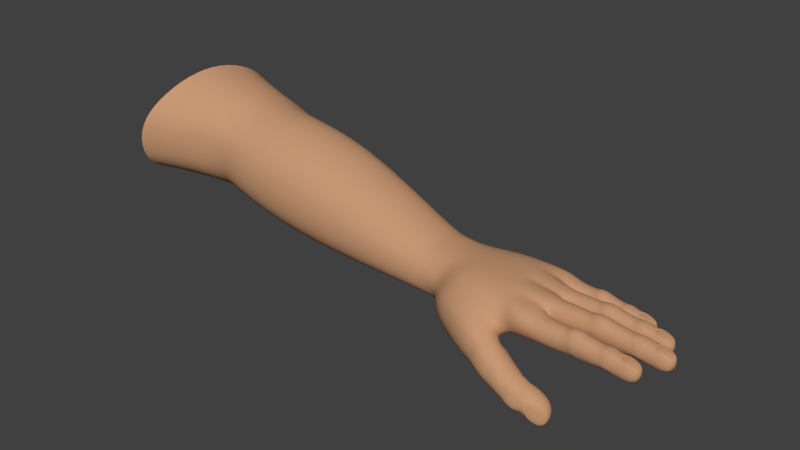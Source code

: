 # Source: character02-lefthand.blend  (saved by Blender 2.59.0; exported with 4.5.12 LTS)
import bpy
from mathutils import Matrix  # noqa: F401  (used for matrix-valued properties, if any)

bpy.ops.wm.read_factory_settings(use_empty=True)
scene = bpy.context.scene
scene.name = 'Scene'

# ---- collections
col_collection_1 = bpy.data.collections.new('Collection 1'); scene.collection.children.link(col_collection_1)
col_collection_2 = bpy.data.collections.new('Collection 2'); scene.collection.children.link(col_collection_2)

# ---- materials (node trees are filled in below, after node groups)
mat_body = bpy.data.materials.new('body')
mat_body.alpha_threshold = 0.0
mat_body.use_transparent_shadow = False
mat_body.diffuse_color = (0.574, 0.313, 0.174, 1.0)
mat_body.roughness = 0.5
mat_body.specular_intensity = 0.01
mat_body.line_color = (0.0, 0.0, 0.0, 1.0)
mat_tong = bpy.data.materials.new('tong')
mat_tong.alpha_threshold = 0.0
mat_tong.use_transparent_shadow = False
mat_tong.diffuse_color = (0.2212, 0.03185, 0.0234, 1.0)
mat_tong.roughness = 0.5
mat_tong.specular_intensity = 0.075
mat_tong.line_color = (0.0, 0.0, 0.0, 1.0)

# ---- material node trees

# ---- world
world_world = bpy.data.worlds.new('World'); scene.world = world_world
world_world.color = (0.05088, 0.05088, 0.05088)
world_world.use_sun_shadow = False
world_world.sun_shadow_jitter_overblur = 0.0
world_world.cycles.sampling_method = 'MANUAL'
world_world.cycles.sample_map_resolution = 256

# ---- meshes
me_plane = bpy.data.meshes.new('Plane')
me_plane.from_pydata([(0.2618, -0.03269, -0.04715), (0.2614, -0.04037, -0.04724), (0.2638, -0.04386, -0.04465), (0.261, -0.04378, -0.04378), (0.2584, -0.04368, -0.04472), (0.2574, -0.04025, -0.04815), (0.2657, -0.04054, -0.04813), (0.2577, -0.03251, -0.04806), (0.266, -0.03281, -0.04804), (0.2644, -0.02943, -0.04449), (0.2616, -0.02933, -0.04361), (0.2591, -0.02922, -0.04455), (0.2587, -0.03246, -0.0231), (0.2583, -0.04084, -0.0232), (0.2576, -0.04388, -0.02856), (0.2597, -0.04443, -0.0277), (0.2637, -0.04409, -0.02839), (0.2538, -0.04145, -0.02439), (0.2659, -0.04187, -0.02435), (0.2643, -0.02951, -0.02822), (0.2604, -0.0289, -0.02752), (0.2583, -0.02928, -0.02839), (0.2542, -0.0315, -0.02427), (0.2663, -0.03195, -0.02423), (0.2924, -0.03501, -0.04714), (0.2922, -0.04023, -0.0472), (0.2947, -0.04354, -0.045), (0.2917, -0.04368, -0.04446), (0.2888, -0.04337, -0.04464), (0.2886, -0.04012, -0.04744), (0.2956, -0.04034, -0.04756), (0.2889, -0.03485, -0.04738), (0.2959, -0.03513, -0.0475), (0.2952, -0.03208, -0.04487), (0.2922, -0.03149, -0.04432), (0.2893, -0.03184, -0.04457), (0.2907, -0.03471, -0.02684), (0.2904, -0.04094, -0.02692), (0.2873, -0.04389, -0.02918), (0.2905, -0.04399, -0.02927), (0.2942, -0.04472, -0.02945), (0.2867, -0.04123, -0.02739), (0.2958, -0.04189, -0.02787), (0.2948, -0.0309, -0.02928), (0.2911, -0.03152, -0.02912), (0.2879, -0.03128, -0.02903), (0.287, -0.03403, -0.02731), (0.2962, -0.03402, -0.02777), (0.3039, -0.0333, -0.02963), (0.3035, -0.04314, -0.02976), (0.3123, -0.04353, -0.03038), (0.3127, -0.03353, -0.03057), (0.3208, -0.03396, -0.03463), (0.3204, -0.04358, -0.03475), (0.3201, -0.0438, -0.03577), (0.3205, -0.0337, -0.03564), (0.3123, -0.03232, -0.03181), (0.3117, -0.04466, -0.03198), (0.3033, -0.0431, -0.03035), (0.3037, -0.0333, -0.03022), (0.3042, -0.03349, -0.02996), (0.3038, -0.04295, -0.03007), (0.3118, -0.04442, -0.03188), (0.3123, -0.03256, -0.03174), (0.3196, -0.03374, -0.03492), (0.3192, -0.04371, -0.03503), (0.3186, -0.04204, -0.04622), (0.3189, -0.03514, -0.04614), (0.321, -0.03346, -0.04255), (0.3206, -0.04395, -0.04267), (0.3205, -0.04393, -0.03557), (0.321, -0.0336, -0.03545), (0.3211, -0.04418, -0.03915), (0.3216, -0.03333, -0.03903), (0.3119, -0.0297, -0.03693), (0.3112, -0.04714, -0.03713), (0.3131, -0.03218, -0.03162), (0.3125, -0.04486, -0.03177), (0.3118, -0.04686, -0.04255), (0.3126, -0.02992, -0.04236), (0.3138, -0.03285, -0.04854), (0.3133, -0.04392, -0.04866), (0.2991, -0.03348, -0.02805), (0.2843, -0.03315, -0.02728), (0.2687, -0.03168, -0.02495), (0.2505, -0.03112, -0.02513), (0.241, -0.03034, -0.025), (0.2255, -0.02992, -0.02468), (0.2259, -0.02501, -0.02847), (0.2419, -0.02533, -0.03285), (0.2559, -0.02672, -0.03288), (0.261, -0.02599, -0.0338), (0.2673, -0.02695, -0.0321), (0.2867, -0.02936, -0.03331), (0.2917, -0.02819, -0.03433), (0.2984, -0.02941, -0.03335), (0.2267, -0.02484, -0.03661), (0.2425, -0.02527, -0.04068), (0.2561, -0.02781, -0.04067), (0.2614, -0.02722, -0.03984), (0.2659, -0.02775, -0.04069), (0.2863, -0.02848, -0.04076), (0.292, -0.02815, -0.04131), (0.2961, -0.02842, -0.04128), (0.2988, -0.03286, -0.04753), (0.2851, -0.03256, -0.04741), (0.2695, -0.03235, -0.04859), (0.2556, -0.0317, -0.0485), (0.2429, -0.03014, -0.04864), (0.2275, -0.02962, -0.04839), (0.2987, -0.04262, -0.02815), (0.2839, -0.04191, -0.02738), (0.2682, -0.0423, -0.02508), (0.25, -0.04155, -0.02525), (0.2406, -0.04168, -0.02515), (0.2255, -0.04172, -0.0252), (0.2977, -0.04653, -0.03354), (0.2909, -0.04725, -0.03455), (0.286, -0.04575, -0.0335), (0.2664, -0.04678, -0.03233), (0.2601, -0.04725, -0.03405), (0.255, -0.04617, -0.03311), (0.2411, -0.04657, -0.03311), (0.226, -0.04692, -0.03315), (0.2984, -0.04285, -0.04765), (0.2847, -0.04217, -0.04753), (0.2692, -0.04124, -0.0487), (0.2552, -0.04089, -0.0486), (0.2425, -0.04153, -0.04878), (0.2275, -0.04089, -0.04878), (0.2267, -0.04658, -0.04096), (0.2417, -0.04651, -0.04094), (0.2553, -0.04495, -0.04087), (0.2606, -0.04593, -0.04005), (0.2651, -0.04572, -0.0409), (0.2855, -0.04645, -0.04097), (0.2912, -0.04717, -0.04153), (0.2953, -0.04721, -0.0415), (0.3036, -0.044, -0.02892), (0.3041, -0.03245, -0.02879), (0.3063, -0.04279, -0.04898), (0.3067, -0.03346, -0.04887), (0.305, -0.02947, -0.0357), (0.3058, -0.02944, -0.04238), (0.3042, -0.0469, -0.0359), (0.305, -0.04687, -0.04258), (0.2201, -0.0461, -0.04119), (0.2192, -0.04713, -0.03265), (0.2201, -0.02479, -0.04233), (0.2182, -0.02522, -0.02252), (0.2208, -0.02943, -0.04848), (0.221, -0.04005, -0.04961), (0.2183, -0.02987, -0.02202), (0.2186, -0.0419, -0.02394), (0.2175, -0.01753, -0.0186), (0.2178, -0.006343, -0.01887), (0.22, -0.01733, -0.04575), (0.2201, -0.006168, -0.04503), (0.2183, -0.001669, -0.02194), (0.2199, -0.001638, -0.03985), (0.218, -0.02226, -0.02204), (0.22, -0.02202, -0.04186), (0.3222, -0.02425, -0.0368), (0.3213, -0.02428, -0.03013), (0.323, -0.006818, -0.0366), (0.322, -0.006843, -0.02992), (0.3242, -0.01086, -0.04309), (0.3237, -0.02018, -0.0432), (0.321, -0.009822, -0.02301), (0.3205, -0.02137, -0.02314), (0.3116, -0.02456, -0.03572), (0.3068, -0.0245, -0.03576), (0.2999, -0.02373, -0.0352), (0.2748, -0.02283, -0.03514), (0.2696, -0.02302, -0.0343), (0.2633, -0.022, -0.03512), (0.2461, -0.02343, -0.03519), (0.2271, -0.02266, -0.03555), (0.2276, -0.01773, -0.04384), (0.2468, -0.01845, -0.04303), (0.2629, -0.01793, -0.04285), (0.279, -0.01836, -0.04294), (0.2987, -0.01944, -0.04176), (0.3154, -0.02023, -0.04187), (0.2262, -0.02271, -0.0273), (0.2452, -0.02348, -0.02737), (0.2628, -0.02321, -0.02735), (0.2689, -0.02433, -0.02829), (0.2762, -0.02389, -0.02657), (0.3, -0.02302, -0.02773), (0.3061, -0.02456, -0.02877), (0.3138, -0.02388, -0.02777), (0.2255, -0.01787, -0.01944), (0.2447, -0.01859, -0.0194), (0.2568, -0.01855, -0.0195), (0.2783, -0.01942, -0.01932), (0.297, -0.01914, -0.02162), (0.3148, -0.01997, -0.02238), (0.228, -0.006365, -0.0439), (0.2473, -0.007066, -0.0429), (0.2633, -0.008742, -0.04274), (0.2794, -0.009468, -0.04283), (0.2992, -0.009832, -0.04165), (0.3158, -0.01024, -0.04176), (0.3125, -0.005769, -0.0355), (0.3076, -0.005481, -0.03554), (0.3007, -0.005761, -0.03499), (0.2756, -0.004861, -0.03493), (0.2704, -0.004313, -0.03408), (0.2641, -0.004865, -0.03492), (0.247, -0.002199, -0.03494), (0.2276, -0.001615, -0.03382), (0.3146, -0.006755, -0.02757), (0.3069, -0.0055, -0.02855), (0.3007, -0.006624, -0.02754), (0.2771, -0.004066, -0.02634), (0.2698, -0.003073, -0.02804), (0.2636, -0.003763, -0.02713), (0.2461, -0.002243, -0.02712), (0.2269, -0.001688, -0.02603), (0.2259, -0.006566, -0.01932), (0.2452, -0.007233, -0.01927), (0.2572, -0.00813, -0.01938), (0.2788, -0.008812, -0.01919), (0.2973, -0.01039, -0.02151), (0.3152, -0.01083, -0.02227), (0.3308, -0.02131, -0.04289), (0.3312, -0.01024, -0.04276), (0.33, -0.007316, -0.03658), (0.3292, -0.02426, -0.03677), (0.33, -0.02225, -0.02599), (0.3305, -0.00957, -0.02584), (0.3286, -0.02453, -0.03135), (0.3293, -0.007094, -0.03115), (0.339, -0.01072, -0.03325), (0.3385, -0.02157, -0.03337), (0.3384, -0.01099, -0.02967), (0.3379, -0.02132, -0.02979), (0.338, -0.02134, -0.03689), (0.3385, -0.01085, -0.03677), (0.3363, -0.01254, -0.04036), (0.336, -0.01943, -0.04044), (0.3366, -0.0211, -0.02925), (0.337, -0.01113, -0.02914), (0.3297, -0.009949, -0.02596), (0.3292, -0.02182, -0.0261), (0.3207, -0.02032, -0.02429), (0.3211, -0.01086, -0.02418), (0.3206, -0.01067, -0.02445), (0.3202, -0.02047, -0.02458), (0.3292, -0.02205, -0.0262), (0.3297, -0.009707, -0.02603), (0.338, -0.0111, -0.02986), (0.3375, -0.02119, -0.02999), (0.3378, -0.02098, -0.02897), (0.3382, -0.01135, -0.02885), (0.3302, -0.01092, -0.02479), (0.3297, -0.02092, -0.0246), (0.3204, -0.02051, -0.02399), (0.3208, -0.01067, -0.02386), (0.3119, -0.01135, -0.022), (0.3007, -0.01129, -0.02154), (0.302, -0.008545, -0.02326), (0.3058, -0.008814, -0.02335), (0.3102, -0.008221, -0.02351), (0.3115, -0.01922, -0.02209), (0.3004, -0.01849, -0.02162), (0.3096, -0.02203, -0.02367), (0.3052, -0.02128, -0.0235), (0.3014, -0.02116, -0.02341), (0.305, -0.01822, -0.02115), (0.3052, -0.012, -0.02107), (0.3045, -0.009156, -0.03879), (0.3081, -0.008827, -0.03854), (0.3117, -0.009436, -0.03909), (0.3123, -0.01249, -0.04172), (0.3039, -0.01216, -0.04161), (0.3121, -0.0177, -0.04178), (0.3037, -0.01743, -0.04167), (0.3041, -0.02069, -0.03887), (0.3076, -0.02102, -0.03869), (0.3112, -0.0209, -0.03923), (0.308, -0.01756, -0.04142), (0.3083, -0.01234, -0.04136), (0.2761, -0.009069, -0.01847), (0.2619, -0.008543, -0.01852), (0.2668, -0.006348, -0.02264), (0.2693, -0.005983, -0.02176), (0.2738, -0.006614, -0.02246), (0.2757, -0.01899, -0.01859), (0.2615, -0.01849, -0.01863), (0.2732, -0.02119, -0.02263), (0.2687, -0.02152, -0.02194), (0.2661, -0.02095, -0.02281), (0.267, -0.01791, -0.01744), (0.2673, -0.009538, -0.01734), (0.2676, -0.006293, -0.03879), (0.2706, -0.00642, -0.03785), (0.2737, -0.006525, -0.03873), (0.2757, -0.009923, -0.04228), (0.2659, -0.009565, -0.04231), (0.2753, -0.01765, -0.04237), (0.2656, -0.01731, -0.0424), (0.2669, -0.02076, -0.03896), (0.27, -0.02086, -0.03802), (0.2731, -0.02096, -0.0389), (0.2705, -0.01746, -0.04149), (0.2708, -0.009778, -0.0414), (0.2194, 0.005912, -0.02063), (0.2171, 0.01717, -0.02078), (0.2216, 0.005789, -0.04663), (0.2195, 0.01694, -0.04885), (0.2146, 0.02211, -0.02605), (0.2162, 0.02161, -0.0457), (0.2193, 0.001281, -0.02231), (0.2209, 0.001148, -0.04009), (0.3091, -0.0003604, -0.03912), (0.3083, -0.0003989, -0.03245), (0.3099, 0.01707, -0.03892), (0.3091, 0.01704, -0.03224), (0.3108, 0.01304, -0.04542), (0.3104, 0.003712, -0.04553), (0.3082, 0.01406, -0.02533), (0.3077, 0.002503, -0.02547), (0.2992, -0.0006971, -0.03804), (0.295, -0.00066, -0.03807), (0.2892, 6.936e-05, -0.03752), (0.2679, 0.0008337, -0.03744), (0.2633, 0.0006192, -0.0366), (0.258, 0.001607, -0.03742), (0.2442, 4.986e-05, -0.03748), (0.2279, 0.0006756, -0.03419), (0.2294, 0.00557, -0.04591), (0.2451, 0.005021, -0.04532), (0.2578, 0.005666, -0.04515), (0.272, 0.005309, -0.04524), (0.2882, 0.004358, -0.04407), (0.3024, 0.003657, -0.04419), (0.2273, 0.0007118, -0.0263), (0.2436, 2.116e-06, -0.02965), (0.2577, 0.0003851, -0.02966), (0.2628, -0.0006933, -0.03059), (0.2693, -0.0002281, -0.02887), (0.2896, 0.0007739, -0.03004), (0.2947, -0.0007386, -0.03109), (0.3017, -2.717e-05, -0.03009), (0.2274, 0.005533, -0.02159), (0.2432, 0.004897, -0.02169), (0.2527, 0.00501, -0.0218), (0.2712, 0.004248, -0.02162), (0.2875, 0.004616, -0.02393), (0.3027, 0.003884, -0.0247), (0.2283, 0.01696, -0.04607), (0.2456, 0.0164, -0.04519), (0.2583, 0.01486, -0.04504), (0.2724, 0.0142, -0.04514), (0.2886, 0.01396, -0.04396), (0.3028, 0.01365, -0.04408), (0.3001, 0.01809, -0.03782), (0.2959, 0.01836, -0.03785), (0.29, 0.01804, -0.03731), (0.2687, 0.0188, -0.03723), (0.2642, 0.01933, -0.03638), (0.2587, 0.01874, -0.03722), (0.2452, 0.02128, -0.03724), (0.2242, 0.02186, -0.03921), (0.3024, 0.0171, -0.02989), (0.2956, 0.01833, -0.03087), (0.2903, 0.01716, -0.02985), (0.2702, 0.0196, -0.02864), (0.2637, 0.02056, -0.03035), (0.2585, 0.01984, -0.02943), (0.2445, 0.02123, -0.02942), (0.2235, 0.02192, -0.03056), (0.2263, 0.01688, -0.02165), (0.2437, 0.01625, -0.02156), (0.2531, 0.01544, -0.02167), (0.2717, 0.01486, -0.0215), (0.2879, 0.01337, -0.02383), (0.3031, 0.01302, -0.02459), (0.3174, 0.002585, -0.04521), (0.3179, 0.01366, -0.04508), (0.3166, 0.01658, -0.0389), (0.3159, -0.0003582, -0.0391), (0.3166, 0.001646, -0.02831), (0.3172, 0.01433, -0.02816), (0.3152, -0.0006363, -0.03368), (0.316, 0.0168, -0.03347), (0.3257, 0.01317, -0.03557), (0.3252, 0.002327, -0.0357), (0.325, 0.0129, -0.03199), (0.3246, 0.002572, -0.03211), (0.3247, 0.002557, -0.03921), (0.3251, 0.01305, -0.03909), (0.323, 0.01136, -0.04268), (0.3226, 0.004463, -0.04277), (0.3232, 0.002798, -0.03157), (0.3237, 0.01277, -0.03146), (0.3164, 0.01395, -0.02828), (0.3159, 0.002081, -0.02842), (0.3079, 0.003554, -0.02661), (0.3083, 0.01302, -0.0265), (0.3078, 0.0132, -0.02676), (0.3074, 0.003406, -0.02689), (0.3158, 0.001844, -0.02853), (0.3164, 0.01419, -0.02836), (0.3246, 0.0128, -0.03219), (0.3242, 0.00271, -0.03231), (0.3244, 0.002921, -0.03129), (0.3249, 0.01254, -0.03117), (0.3168, 0.01298, -0.02711), (0.3164, 0.002978, -0.02692), (0.3076, 0.003368, -0.02631), (0.308, 0.01321, -0.02618), (0.3002, 0.01248, -0.02432), (0.2907, 0.01249, -0.02385), (0.2916, 0.01524, -0.02558), (0.2949, 0.01499, -0.02567), (0.2988, 0.01561, -0.02583), (0.2998, 0.004622, -0.02441), (0.2904, 0.005291, -0.02394), (0.2982, 0.001793, -0.02599), (0.2944, 0.002529, -0.02581), (0.2911, 0.002626, -0.02573), (0.2942, 0.005578, -0.02346), (0.2945, 0.01181, -0.02338), (0.293, 0.01468, -0.04111), (0.296, 0.01502, -0.04086), (0.2991, 0.01443, -0.04141), (0.2998, 0.01138, -0.04404), (0.2925, 0.01167, -0.04393), (0.2995, 0.006169, -0.0441), (0.2923, 0.006399, -0.04399), (0.2925, 0.003145, -0.04119), (0.2955, 0.002835, -0.04101), (0.2986, 0.002969, -0.04155), (0.296, 0.00629, -0.04374), (0.2962, 0.01151, -0.04368), (0.2692, 0.0146, -0.02078), (0.2568, 0.01506, -0.02082), (0.261, 0.01728, -0.02494), (0.2631, 0.01766, -0.02407), (0.2672, 0.01704, -0.02477), (0.2688, 0.004675, -0.02089), (0.2564, 0.005107, -0.02094), (0.2665, 0.002462, -0.02494), (0.2625, 0.002124, -0.02425), (0.2603, 0.002675, -0.02511), (0.261, 0.005716, -0.01974), (0.2614, 0.01409, -0.01964), (0.2617, 0.01733, -0.0411), (0.2643, 0.01722, -0.04016), (0.2672, 0.01713, -0.04103), (0.2688, 0.01374, -0.04459), (0.2604, 0.01405, -0.04461), (0.2685, 0.006013, -0.04468), (0.26, 0.006308, -0.0447), (0.2611, 0.002872, -0.04126), (0.2637, 0.002778, -0.04032), (0.2665, 0.002688, -0.0412), (0.2641, 0.006182, -0.04379), (0.2645, 0.01387, -0.0437), (0.2815, 0.02344, -0.04471), (0.2809, 0.0234, -0.0383), (0.2823, 0.04019, -0.04452), (0.2816, 0.04015, -0.03811), (0.2831, 0.03632, -0.05077), (0.2827, 0.02736, -0.05088), (0.2809, 0.03727, -0.03147), (0.2804, 0.02619, -0.0316), (0.2725, 0.0231, -0.0434), (0.2689, 0.02312, -0.04331), (0.264, 0.02379, -0.04262), (0.2474, 0.02438, -0.04201), (0.2439, 0.02414, -0.04109), (0.2386, 0.02509, -0.0417), (0.2234, 0.02361, -0.03973), (0.2164, 0.02394, -0.04538), (0.2169, 0.02848, -0.05017), (0.224, 0.02832, -0.04923), (0.2383, 0.02899, -0.04909), (0.2513, 0.02868, -0.04953), (0.2635, 0.02789, -0.04888), (0.2753, 0.0273, -0.04937), (0.215, 0.02442, -0.02733), (0.2229, 0.02372, -0.03135), (0.2385, 0.02392, -0.03426), (0.2435, 0.02288, -0.03533), (0.2485, 0.02337, -0.03385), (0.2645, 0.02446, -0.03548), (0.2687, 0.02304, -0.03662), (0.2748, 0.02374, -0.03585), (0.215, 0.02871, -0.02505), (0.2223, 0.02838, -0.02577), (0.2326, 0.02841, -0.02655), (0.25, 0.02769, -0.02695), (0.2627, 0.02815, -0.02956), (0.2757, 0.0275, -0.03071), (0.2172, 0.03929, -0.04931), (0.2242, 0.0393, -0.04884), (0.2387, 0.03783, -0.04899), (0.2517, 0.03722, -0.04943), (0.2639, 0.03712, -0.04877), (0.2757, 0.03688, -0.04926), (0.2733, 0.04115, -0.04319), (0.2697, 0.04139, -0.0431), (0.2648, 0.04105, -0.04242), (0.2482, 0.04164, -0.04181), (0.2447, 0.04212, -0.04088), (0.2393, 0.04156, -0.04151), (0.2237, 0.04391, -0.04111), (0.2167, 0.04436, -0.0407), (0.2755, 0.0402, -0.03566), (0.2695, 0.04135, -0.03641), (0.2652, 0.04021, -0.0353), (0.2494, 0.04241, -0.03363), (0.2444, 0.04329, -0.03509), (0.2393, 0.0426, -0.03406), (0.2232, 0.04379, -0.03356), (0.2163, 0.04471, -0.03237), (0.2155, 0.03964, -0.02496), (0.2225, 0.03913, -0.02602), (0.233, 0.03841, -0.02644), (0.2504, 0.03788, -0.02683), (0.2631, 0.03656, -0.02946), (0.2761, 0.03628, -0.03061), (0.2894, 0.02628, -0.05079), (0.2899, 0.03691, -0.05067), (0.2888, 0.03972, -0.04471), (0.2881, 0.02344, -0.0449), (0.2889, 0.02537, -0.03459), (0.2895, 0.03754, -0.03444), (0.2875, 0.02317, -0.03969), (0.2882, 0.03993, -0.03949), (0.2975, 0.03644, -0.04179), (0.297, 0.02602, -0.04191), (0.297, 0.03617, -0.03835), (0.2965, 0.02627, -0.03846), (0.2965, 0.02625, -0.04527), (0.2969, 0.03633, -0.04515), (0.2948, 0.03471, -0.04853), (0.2945, 0.02808, -0.04861), (0.2952, 0.02647, -0.03792), (0.2956, 0.03606, -0.0378), (0.2887, 0.03719, -0.03454), (0.2882, 0.02578, -0.03467), (0.2806, 0.02719, -0.0327), (0.281, 0.03629, -0.03259), (0.2805, 0.03647, -0.03284), (0.28, 0.02705, -0.03297), (0.2881, 0.02554, -0.03479), (0.2887, 0.03742, -0.03463), (0.2965, 0.03609, -0.03855), (0.2961, 0.02638, -0.03867), (0.2964, 0.0266, -0.03768), (0.2968, 0.03583, -0.03756), (0.2891, 0.03625, -0.03343), (0.2887, 0.02664, -0.03325), (0.2803, 0.02702, -0.0324), (0.2807, 0.03646, -0.03227), (0.2735, 0.03576, -0.03026), (0.2654, 0.03572, -0.02956), (0.2662, 0.03838, -0.03124), (0.2689, 0.03815, -0.03141), (0.2723, 0.03875, -0.03167), (0.2732, 0.02821, -0.03035), (0.2651, 0.02881, -0.02964), (0.2717, 0.02548, -0.03183), (0.2684, 0.02617, -0.03155), (0.2656, 0.02625, -0.03138), (0.2683, 0.0291, -0.02929), (0.2686, 0.03509, -0.02921), (0.2674, 0.03784, -0.04615), (0.2699, 0.03818, -0.046), (0.2725, 0.03763, -0.04661), (0.2731, 0.0347, -0.04914), (0.267, 0.03494, -0.04884), (0.2728, 0.02969, -0.0492), (0.2668, 0.02987, -0.0489), (0.2669, 0.02675, -0.04623), (0.2694, 0.02647, -0.04613), (0.272, 0.02662, -0.04674), (0.2698, 0.02979, -0.04876), (0.2701, 0.03481, -0.0487), (0.2485, 0.03761, -0.02608), (0.2376, 0.03801, -0.02576), (0.2422, 0.04013, -0.02985), (0.244, 0.0405, -0.02907), (0.2471, 0.03994, -0.02984), (0.2481, 0.02808, -0.02619), (0.2372, 0.02845, -0.02588), (0.2465, 0.02593, -0.03001), (0.2434, 0.02558, -0.02925), (0.2415, 0.02609, -0.03002), (0.2421, 0.02902, -0.02489), (0.2424, 0.03707, -0.0248), (0.2426, 0.04019, -0.04533), (0.2449, 0.04009, -0.04451), (0.2473, 0.04001, -0.04542), (0.2487, 0.03676, -0.04887), (0.2412, 0.03704, -0.04865), (0.2484, 0.02934, -0.04895), (0.2409, 0.0296, -0.04874), (0.242, 0.02629, -0.04549), (0.2443, 0.02621, -0.04467), (0.2467, 0.02614, -0.04559), (0.2448, 0.02948, -0.048), (0.2451, 0.03686, -0.04791), (0.2194, -0.02385, -0.02236), (0.225, -0.02394, -0.02767), (0.2211, -0.02348, -0.04191), (0.2259, -0.02374, -0.03592), (0.2197, -0.0004018, -0.02211), (0.2264, -0.0006357, -0.0261), (0.2213, -0.0004839, -0.03973), (0.2271, -0.0006703, -0.03374), (0.2228, 0.02274, -0.03962), (0.2172, 0.02271, -0.04541), (0.2156, 0.02324, -0.02675), (0.2222, 0.02295, -0.03089), (0.2028, 0.02368, -0.02261), (0.2055, 0.0227, -0.05642), (0.2045, -0.0001087, -0.05512), (0.2013, 0.0003769, -0.02022), (0.2053, -0.02246, -0.05477), (0.202, -0.02333, -0.02111), (0.2041, 0.04134, -0.02143), (0.2056, 0.0477, -0.03108), (0.2058, 0.04652, -0.04127), (0.2057, 0.03969, -0.05294), (0.203, 0.02914, -0.0215), (0.2035, 0.02857, -0.05631), (0.2031, 0.0167, -0.05817), (0.2026, 0.00603, -0.05696), (0.202, 0.01768, -0.0187), (0.2014, 0.006562, -0.01807), (0.2025, -0.005904, -0.05602), (0.2049, -0.0167, -0.05606), (0.2011, -0.005791, -0.01783), (0.2013, -0.01699, -0.0171), (0.2035, -0.04105, -0.02145), (0.2024, -0.02947, -0.02111), (0.2068, -0.03682, -0.05275), (0.2057, -0.02767, -0.05488), (0.206, -0.04797, -0.03083), (0.2072, -0.04619, -0.04128), (0.1984, -0.04269, -0.04656), (0.1951, -0.046, -0.03344), (0.1951, -0.02804, -0.0539), (0.1976, -0.03633, -0.05136), (0.19, -0.02876, -0.01939), (0.191, -0.03768, -0.02196), (0.1885, -0.01646, -0.01699), (0.1881, -0.005135, -0.01659), (0.1917, -0.01292, -0.05498), (0.1916, 3.556e-05, -0.05589), (0.1882, 0.007131, -0.01662), (0.1888, 0.01767, -0.01707), (0.1923, 0.02216, -0.05865), (0.1896, 0.0305, -0.01956), (0.193, 0.04062, -0.05484), (0.1934, 0.04609, -0.04326), (0.1934, 0.04668, -0.03197), (0.1917, 0.04172, -0.02108), (0.1895, -0.02282, -0.018), (0.1937, -0.02222, -0.05492), (0.1923, 0.0006691, -0.01877), (0.1925, 0.02399, -0.01949), (0.2346, -0.05859, -0.1046), (0.2365, -0.0668, -0.104), (0.24, -0.05504, -0.08), (0.2417, -0.06343, -0.08066), (0.2377, -0.0478, -0.08589), (0.2347, -0.04974, -0.09944), (0.2408, -0.07227, -0.08497), (0.238, -0.07416, -0.09806), (0.2264, -0.06135, -0.1003), (0.2227, -0.06172, -0.09894), (0.2173, -0.06223, -0.09604), (0.1957, -0.05778, -0.08516), (0.1901, -0.05841, -0.08286), (0.1841, -0.0557, -0.08001), (0.1593, -0.04728, -0.07633), (0.1659, -0.03573, -0.07529), (0.1866, -0.04451, -0.07391), (0.2027, -0.04789, -0.08194), (0.2174, -0.05264, -0.0906), (0.2301, -0.05196, -0.09733), (0.1568, -0.05877, -0.07461), (0.1814, -0.06535, -0.08006), (0.1878, -0.06564, -0.0835), (0.1958, -0.06899, -0.08615), (0.2176, -0.0716, -0.0944), (0.2229, -0.07006, -0.09881), (0.2303, -0.06959, -0.09993), (0.1617, -0.06862, -0.062), (0.1749, -0.07203, -0.06665), (0.1983, -0.07763, -0.07886), (0.2147, -0.07898, -0.0861), (0.2335, -0.07469, -0.0946), (0.1917, -0.04406, -0.05825), (0.2065, -0.04603, -0.06736), (0.2211, -0.05054, -0.07484), (0.2333, -0.0499, -0.08271), (0.2321, -0.05772, -0.07501), (0.2288, -0.05799, -0.07244), (0.2236, -0.05853, -0.06925), (0.203, -0.05423, -0.05617), (0.1982, -0.05504, -0.05247), (0.1926, -0.05102, -0.04822), (0.2353, -0.0663, -0.07735), (0.2292, -0.06611, -0.07116), (0.2236, -0.06806, -0.06921), (0.2041, -0.06508, -0.05401), (0.1971, -0.06203, -0.04873), (0.191, -0.06204, -0.04533), (0.1689, -0.05946, -0.03574), (0.1677, -0.06858, -0.04266), (0.1802, -0.07036, -0.04833), (0.2034, -0.0754, -0.06093), (0.2183, -0.07697, -0.07134), (0.2359, -0.07307, -0.08336), (0.2427, -0.05051, -0.1045), (0.246, -0.04838, -0.0892), (0.2472, -0.05476, -0.08455), (0.2421, -0.05809, -0.1079), (0.246, -0.06996, -0.1053), (0.2498, -0.06745, -0.08781), (0.2432, -0.06489, -0.1081), (0.2484, -0.06141, -0.08405), (0.2569, -0.05851, -0.09391), (0.2537, -0.06066, -0.1089), (0.2568, -0.06244, -0.09373), (0.2538, -0.06454, -0.1083), (0.2524, -0.05707, -0.1083), (0.2555, -0.05509, -0.09387), (0.252, -0.05221, -0.09515), (0.25, -0.05351, -0.1046), (0.2526, -0.06501, -0.1072), (0.2556, -0.06297, -0.09354), (0.2489, -0.06734, -0.08818), (0.2453, -0.06973, -0.1042), (0.2382, -0.0726, -0.09706), (0.2405, -0.07102, -0.08632), (0.2401, -0.07081, -0.08614), (0.2377, -0.07233, -0.09705), (0.2453, -0.06965, -0.1044), (0.249, -0.06725, -0.08798), (0.2565, -0.06206, -0.09404), (0.2534, -0.06398, -0.1078), (0.2539, -0.06535, -0.1076), (0.2567, -0.0634, -0.09418), (0.2492, -0.06893, -0.08963), (0.2463, -0.07121, -0.1031), (0.238, -0.07305, -0.09717), (0.2404, -0.07155, -0.08614), (0.2329, -0.07439, -0.0815), (0.2227, -0.0771, -0.07566), (0.2246, -0.07414, -0.07226), (0.2281, -0.07373, -0.07454), (0.232, -0.07261, -0.07568), (0.2304, -0.07603, -0.09294), (0.22, -0.07868, -0.08718), (0.2275, -0.07563, -0.0967), (0.2238, -0.07646, -0.09384), (0.22, -0.0769, -0.09193), (0.2248, -0.07875, -0.08886), (0.2269, -0.07738, -0.07901), (0.2252, -0.05494, -0.07614), (0.2278, -0.05503, -0.07705), (0.2301, -0.05421, -0.07927), (0.2297, -0.0516, -0.08418), (0.2236, -0.05196, -0.08048), (0.2278, -0.05268, -0.09215), (0.2215, -0.05302, -0.08862), (0.2212, -0.05734, -0.09322), (0.2237, -0.0575, -0.09485), (0.2263, -0.05659, -0.09601), (0.2247, -0.05322, -0.09041), (0.2267, -0.05213, -0.08236), (0.2005, -0.07575, -0.0602), (0.1851, -0.07199, -0.05163), (0.192, -0.06822, -0.05179), (0.1949, -0.06966, -0.05248), (0.1996, -0.06991, -0.0561), (0.1959, -0.07761, -0.07638), (0.1802, -0.07355, -0.06817), (0.1928, -0.07252, -0.07925), (0.1876, -0.07225, -0.07722), (0.1848, -0.07046, -0.07521), (0.1864, -0.07577, -0.06931), (0.1903, -0.07455, -0.05605), (0.1955, -0.0494, -0.0554), (0.1979, -0.05096, -0.05698), (0.2009, -0.04994, -0.05892), (0.2024, -0.04633, -0.06614), (0.1935, -0.0455, -0.06094), (0.199, -0.04795, -0.07855), (0.19, -0.04664, -0.07418), (0.1892, -0.05206, -0.07926), (0.1919, -0.0537, -0.08012), (0.1953, -0.05274, -0.08193), (0.1945, -0.04784, -0.07582), (0.1976, -0.04627, -0.06353), (0.2075, -0.06068, -0.09029), (0.2098, -0.05042, -0.08531), (0.2077, -0.07107, -0.08951), (0.2074, -0.07892, -0.08201), (0.2133, -0.04856, -0.07138), (0.214, -0.05708, -0.06394), (0.2143, -0.06747, -0.06322), (0.2113, -0.07698, -0.06732), (0.1765, 0.02519, -0.01681), (0.1795, 0.02169, -0.05934), (0.1782, 0.0008265, -0.05633), (0.1755, 0.00128, -0.01495), (0.1774, -0.02164, -0.057), (0.1796, -0.02216, -0.01672), (0.1784, 0.04363, -0.02144), (0.1805, 0.04833, -0.03327), (0.1803, 0.04767, -0.04582), (0.1801, 0.04115, -0.05831), (0.1796, -0.01049, -0.05364), (0.1757, -0.01553, -0.01553), (0.1787, -0.03571, -0.02073), (0.1775, -0.02729, -0.01781), (0.1609, -0.01925, -0.0148), (0.1635, -0.03394, -0.01853), (0.1604, 0.002247, -0.01413), (0.1646, 0.001461, -0.05648), (0.162, 0.0282, -0.01559), (0.1663, 0.02178, -0.06156), (0.1655, 0.04259, -0.06028), (0.1643, 0.05087, -0.04809), (0.1633, 0.05252, -0.03682), (0.1629, 0.04717, -0.02427), (0.1659, -0.04925, -0.02853), (0.1825, -0.05034, -0.03681), (0.1897, -0.047, -0.04392), (0.1905, -0.04243, -0.05229), (0.1817, -0.04269, -0.02545), (0.1649, -0.04078, -0.02184), (0.1369, 0.04622, -0.02672), (0.1382, 0.0507, -0.03682), (0.1381, 0.04939, -0.04879), (0.1376, 0.04351, -0.05871), (0.1382, 0.02393, -0.06583), (0.137, 0.02686, -0.01695), (0.138, 0.003726, -0.05966), (0.1328, 0.002655, -0.01378), (0.15, -0.02823, -0.01675), (0.1441, -0.0202, -0.01463), (0.1338, -0.05124, -0.03851), (0.1369, -0.0568, -0.05649), (0.1385, -0.04819, -0.07097), (0.1344, -0.02655, -0.01726), (0.1446, -0.03421, -0.01925), (0.1437, -0.04102, -0.02501), (0.1325, -0.04272, -0.02866), (0.1683, -0.01446, -0.05773), (0.1609, -0.01894, -0.06722), (0.1713, -0.02665, -0.06375), (0.1689, -0.02999, -0.06922), (0.1595, -0.02382, -0.07099), (0.1831, -0.0357, -0.0623), (0.1852, -0.03332, -0.05682), (0.1818, -0.03892, -0.06624), (0.1849, -0.02896, -0.05418), (0.1664, -0.008603, -0.05678), (0.148, -0.01072, -0.06707), (0.1386, -0.02408, -0.07206), (0.1373, -0.03477, -0.07278), (0.1144, -0.02513, -0.06318), (0.1184, -0.03509, -0.06202), (0.1111, -0.02944, -0.03632), (0.1205, -0.04082, -0.04261), (0.1089, -0.03136, -0.04966), (0.1149, -0.03866, -0.05247), (0.09657, -0.02777, -0.046), (0.09508, -0.0279, -0.03081), (0.0988, -0.02426, -0.05752), (0.09987, 0.02632, -0.01421), (0.1177, 0.02631, -0.01589), (0.1008, 0.035, -0.05775), (0.1184, 0.03338, -0.06521), (0.1304, 0.05062, -0.03987), (0.1194, 0.04272, -0.03285), (0.1205, 0.04646, -0.05415), (0.1312, 0.04988, -0.04831), (0.1006, 0.03859, -0.02787), (0.1006, 0.04425, -0.04254), (0.1113, -0.01728, -0.0169), (0.09584, -0.01534, -0.01786), (0.1002, -0.01481, -0.06311), (0.09991, 0.01969, -0.06404), (0.1131, -0.01559, -0.06625), (0.1164, 0.01366, -0.06613), (0.1001, 0.001658, -0.06593), (0.1147, -0.002782, -0.06683), (0.1136, 0.003069, -0.01463), (0.0969, 0.004502, -0.01298), (0.1246, -0.03938, -0.06772), (0.1254, -0.03047, -0.06885), (0.1208, -0.03381, -0.0317), (0.1265, -0.04728, -0.04088), (0.1248, -0.0481, -0.05668), (0.1214, -0.01736, -0.01694), (0.1424, -0.01746, -0.071), (0.1725, -0.03464, -0.07203), (0.08574, 0.02248, -0.06232), (0.08237, 0.03759, -0.02147), (0.08036, 0.003927, -0.01139), (0.08137, 0.02453, -0.01304), (0.08043, -0.0268, -0.02933), (0.08015, -0.01431, -0.01729), (0.08416, 0.04574, -0.03786), (0.08541, 0.03893, -0.05379), (0.0821, -0.02932, -0.04579), (0.0833, -0.02487, -0.05687), (0.08489, -0.01355, -0.06314), (0.0862, 0.003623, -0.06691), (-0.1434, 0.04905, -0.03504), (-0.1559, 0.02896, -0.04065), (-0.1445, 0.03019, 0.05822), (-0.1396, 0.04968, 0.04953), (-0.1303, 0.06021, 0.03685), (-0.1476, 0.003666, 0.05936), (-0.1539, -0.02342, 0.04437), (-0.16, -0.03246, 0.02536), (-0.1647, -0.03361, -0.001124), (-0.1668, -0.02446, -0.02208), (-0.1645, -0.001057, -0.04061), (-0.0939, 0.06367, -0.00607), (-0.1085, 0.05062, -0.0302), (-0.1292, 0.02722, -0.04352), (-0.1178, 0.02726, 0.05277), (-0.1144, 0.04607, 0.04252), (-0.101, 0.0588, 0.02308), (-0.1249, 0.0007008, 0.05236), (-0.1335, -0.02254, 0.04071), (-0.1427, -0.03641, 0.0218), (-0.1474, -0.03751, -0.007703), (-0.1472, -0.02804, -0.02928), (-0.141, -0.001899, -0.04484), (-0.1804, 0.03098, -0.0354), (-0.1619, 0.03221, 0.06331), (-0.1632, 0.05381, 0.05489), (-0.1624, 0.0008959, 0.06412), (-0.1695, -0.02648, 0.04778), (-0.18, -0.03829, 0.03177), (-0.1866, -0.03949, 0.004586), (-0.1855, -0.03225, -0.01845), (-0.1854, -0.005815, -0.03866), (-0.1686, 0.07355, 0.02939), (-0.1834, 0.06554, -0.016), (-0.1741, 0.07499, 0.006373), (-0.1176, 0.06534, 0.01713), (-0.1256, 0.05991, -0.02108), (-0.1154, 0.06773, -0.003067), (-0.1422, 0.0715, 0.02905), (-0.1486, 0.06179, -0.02529), (-0.1377, 0.0745, -0.0005175), (-0.2168, 0.07898, 0.01585), (-0.2207, 0.06308, -0.01127), (-0.2386, 0.02712, -0.02962), (-0.2123, 0.02628, 0.08232), (-0.2045, 0.05777, 0.0696), (-0.201, 0.07424, 0.04755), (-0.2185, -0.01048, 0.082), (-0.2267, -0.04537, 0.06677), (-0.2392, -0.06814, 0.04207), (-0.2479, -0.06911, 0.01011), (-0.2474, -0.05731, -0.01669), (-0.2511, -0.01602, -0.03348), (-0.2056, 0.03, -0.03111), (-0.1859, 0.03049, 0.07236), (-0.1851, 0.05722, 0.06246), (-0.1891, -0.003096, 0.07261), (-0.1987, -0.03547, 0.05793), (-0.2058, -0.05187, 0.03564), (-0.2117, -0.05251, 0.007217), (-0.2139, -0.04251, -0.01763), (-0.2166, -0.009357, -0.03542), (-0.0312, 0.06593, -0.03022), (-0.04337, 0.0506, -0.05365), (-0.05541, 0.02544, -0.06777), (-0.0459, 0.03425, 0.04327), (-0.04064, 0.0538, 0.03008), (-0.03739, 0.06745, 0.001593), (-0.05177, 0.004009, 0.04429), (-0.05818, -0.02137, 0.03121), (-0.06533, -0.03802, 0.008592), (-0.06931, -0.03977, -0.02572), (-0.06883, -0.02967, -0.05028), (-0.06389, -0.0047, -0.06731)], [], [(0, 7, 11, 10), (8, 0, 10, 9), (4, 5, 1, 3), (6, 2, 3, 1), (7, 0, 1, 5), (0, 8, 6, 1), (134, 133, 3, 2), (133, 132, 4, 3), (99, 100, 9, 10), (98, 99, 10, 11), (132, 127, 5, 4), (126, 134, 2, 6), (107, 98, 11, 7), (100, 106, 8, 9), (127, 107, 7, 5), (106, 126, 6, 8), (21, 22, 12, 20), (23, 19, 20, 12), (14, 15, 13, 17), (18, 13, 15, 16), (12, 22, 17, 13), (23, 12, 13, 18), (121, 120, 15, 14), (120, 119, 16, 15), (92, 91, 20, 19), (91, 90, 21, 20), (113, 121, 14, 17), (119, 112, 18, 16), (90, 85, 22, 21), (84, 92, 19, 23), (85, 113, 17, 22), (112, 84, 23, 18), (31, 35, 34, 24), (29, 25, 27, 28), (30, 26, 27, 25), (34, 33, 32, 24), (25, 29, 31, 24), (30, 25, 24, 32), (137, 136, 27, 26), (136, 135, 28, 27), (102, 103, 33, 34), (101, 102, 34, 35), (135, 125, 29, 28), (124, 137, 26, 30), (105, 101, 35, 31), (103, 104, 32, 33), (125, 105, 31, 29), (104, 124, 30, 32), (47, 43, 44, 36), (46, 36, 44, 45), (41, 38, 39, 37), (42, 37, 39, 40), (36, 46, 41, 37), (47, 36, 37, 42), (118, 117, 39, 38), (117, 116, 40, 39), (95, 94, 44, 43), (94, 93, 45, 44), (111, 118, 38, 41), (116, 110, 42, 40), (93, 83, 46, 45), (82, 95, 43, 47), (83, 111, 41, 46), (110, 82, 47, 42), (51, 50, 53, 52), (48, 49, 50, 51), (59, 58, 49, 48), (58, 57, 50, 49), (56, 59, 48, 51), (55, 56, 51, 52), (57, 54, 53, 50), (54, 55, 52, 53), (65, 64, 55, 54), (62, 65, 54, 57), (64, 63, 56, 55), (63, 60, 59, 56), (61, 62, 57, 58), (60, 61, 58, 59), (139, 138, 61, 60), (138, 77, 62, 61), (76, 139, 60, 63), (71, 76, 63, 64), (77, 70, 65, 62), (70, 71, 64, 65), (69, 66, 67, 68), (73, 72, 69, 68), (73, 71, 70, 72), (80, 67, 66, 81), (79, 68, 67, 80), (81, 66, 69, 78), (78, 69, 72, 75), (75, 72, 70, 77), (79, 74, 73, 68), (74, 76, 71, 73), (142, 139, 76, 74), (143, 142, 74, 79), (144, 75, 77, 138), (145, 78, 75, 144), (140, 81, 78, 145), (143, 79, 80, 141), (141, 80, 81, 140), (110, 138, 139, 82), (112, 111, 83, 84), (114, 113, 85, 86), (115, 114, 86, 87), (153, 115, 87, 152), (124, 104, 141, 140), (126, 106, 105, 125), (128, 108, 107, 127), (129, 109, 108, 128), (151, 150, 109, 129), (82, 139, 142, 95), (84, 83, 93, 92), (86, 85, 90, 89), (87, 86, 89, 88), (152, 87, 88, 149), (95, 142, 143, 103), (94, 95, 103, 102), (93, 94, 102, 101), (92, 93, 101, 100), (91, 92, 100, 99), (90, 91, 99, 98), (89, 90, 98, 97), (88, 89, 97, 96), (104, 103, 143, 141), (106, 100, 101, 105), (108, 97, 98, 107), (109, 96, 97, 108), (150, 148, 96, 109), (110, 116, 144, 138), (112, 119, 118, 111), (114, 122, 121, 113), (115, 123, 122, 114), (153, 147, 123, 115), (116, 137, 145, 144), (117, 136, 137, 116), (118, 135, 136, 117), (119, 134, 135, 118), (120, 133, 134, 119), (121, 132, 133, 120), (122, 131, 132, 121), (123, 130, 131, 122), (147, 146, 130, 123), (137, 124, 140, 145), (134, 126, 125, 135), (131, 128, 127, 132), (130, 129, 128, 131), (146, 151, 129, 130), (161, 156, 178, 177), (177, 178, 179, 176), (176, 179, 180, 175), (173, 181, 182, 172), (170, 183, 167, 162), (184, 177, 176, 185), (185, 176, 175, 186), (186, 175, 174, 187), (187, 174, 173, 188), (188, 173, 172, 189), (189, 172, 171, 190), (190, 171, 170, 191), (191, 170, 162, 163), (154, 160, 184, 192), (192, 184, 185, 193), (193, 185, 186, 194), (195, 188, 189, 196), (197, 191, 163, 169), (157, 159, 211, 198), (198, 211, 210, 199), (199, 210, 209, 200), (201, 207, 206, 202), (203, 204, 164, 166), (219, 218, 210, 211), (218, 217, 209, 210), (217, 216, 208, 209), (216, 215, 207, 208), (215, 214, 206, 207), (214, 213, 205, 206), (213, 212, 204, 205), (212, 165, 164, 204), (155, 220, 219, 158), (220, 221, 218, 219), (221, 222, 217, 218), (223, 224, 214, 215), (225, 168, 165, 212), (156, 157, 198, 178), (178, 198, 199, 179), (179, 199, 200, 180), (181, 201, 202, 182), (183, 203, 166, 167), (154, 192, 220, 155), (192, 193, 221, 220), (193, 194, 222, 221), (195, 196, 224, 223), (197, 169, 168, 225), (166, 227, 226, 167), (164, 228, 227, 166), (167, 226, 229, 162), (162, 229, 232, 163), (163, 232, 230, 169), (164, 165, 233, 228), (165, 168, 231, 233), (233, 231, 236, 234), (228, 233, 234, 239), (232, 235, 237, 230), (229, 238, 235, 232), (226, 241, 238, 229), (228, 239, 240, 227), (227, 240, 241, 226), (234, 236, 237, 235), (234, 235, 238, 239), (238, 241, 240, 239), (237, 236, 243, 242), (230, 237, 242, 245), (236, 231, 244, 243), (231, 168, 247, 244), (169, 230, 245, 246), (168, 169, 246, 247), (247, 246, 249, 248), (246, 245, 250, 249), (244, 247, 248, 251), (243, 244, 251, 252), (245, 242, 253, 250), (242, 243, 252, 253), (253, 252, 255, 254), (250, 253, 254, 257), (252, 251, 256, 255), (251, 248, 259, 256), (249, 250, 257, 258), (248, 249, 258, 259), (259, 258, 257, 256), (256, 257, 254, 255), (197, 225, 260, 265), (224, 196, 266, 261), (225, 212, 264, 260), (214, 224, 261, 262), (191, 197, 265, 267), (196, 189, 269, 266), (213, 214, 262, 263), (212, 213, 263, 264), (190, 191, 267, 268), (189, 190, 268, 269), (260, 271, 270, 265), (271, 261, 266, 270), (265, 270, 268, 267), (266, 269, 268, 270), (261, 271, 263, 262), (260, 264, 263, 271), (203, 183, 277, 275), (182, 202, 276, 278), (204, 203, 275, 274), (202, 206, 272, 276), (183, 170, 281, 277), (172, 182, 278, 279), (206, 205, 273, 272), (205, 204, 274, 273), (171, 172, 279, 280), (170, 171, 280, 281), (277, 282, 283, 275), (282, 278, 276, 283), (273, 274, 275, 283), (277, 281, 280, 282), (278, 282, 280, 279), (276, 272, 273, 283), (195, 223, 284, 289), (222, 194, 290, 285), (223, 215, 288, 284), (217, 222, 285, 286), (188, 195, 289, 291), (194, 186, 293, 290), (216, 217, 286, 287), (215, 216, 287, 288), (187, 188, 291, 292), (186, 187, 292, 293), (284, 295, 294, 289), (295, 285, 290, 294), (289, 294, 292, 291), (293, 292, 294, 290), (284, 288, 287, 295), (286, 285, 295, 287), (201, 181, 301, 299), (180, 200, 300, 302), (207, 201, 299, 298), (200, 209, 296, 300), (181, 173, 305, 301), (175, 180, 302, 303), (209, 208, 297, 296), (208, 207, 298, 297), (174, 175, 303, 304), (173, 174, 304, 305), (307, 299, 301, 306), (300, 307, 306, 302), (301, 305, 304, 306), (303, 302, 306, 304), (299, 307, 297, 298), (307, 300, 296, 297), (315, 310, 332, 331), (331, 332, 333, 330), (330, 333, 334, 329), (327, 335, 336, 326), (324, 337, 321, 316), (338, 331, 330, 339), (339, 330, 329, 340), (340, 329, 328, 341), (341, 328, 327, 342), (342, 327, 326, 343), (343, 326, 325, 344), (344, 325, 324, 345), (345, 324, 316, 317), (308, 314, 338, 346), (346, 338, 339, 347), (347, 339, 340, 348), (349, 342, 343, 350), (351, 345, 317, 323), (311, 313, 365, 352), (352, 365, 364, 353), (353, 364, 363, 354), (355, 361, 360, 356), (357, 358, 318, 320), (373, 372, 364, 365), (372, 371, 363, 364), (371, 370, 362, 363), (370, 369, 361, 362), (369, 368, 360, 361), (368, 367, 359, 360), (367, 366, 358, 359), (366, 319, 318, 358), (309, 374, 373, 312), (374, 375, 372, 373), (375, 376, 371, 372), (377, 378, 368, 369), (379, 322, 319, 366), (310, 311, 352, 332), (332, 352, 353, 333), (333, 353, 354, 334), (335, 355, 356, 336), (337, 357, 320, 321), (308, 346, 374, 309), (346, 347, 375, 374), (347, 348, 376, 375), (349, 350, 378, 377), (351, 323, 322, 379), (320, 381, 380, 321), (318, 382, 381, 320), (321, 380, 383, 316), (316, 383, 386, 317), (317, 386, 384, 323), (318, 319, 387, 382), (319, 322, 385, 387), (387, 385, 390, 388), (382, 387, 388, 393), (386, 389, 391, 384), (383, 392, 389, 386), (380, 395, 392, 383), (382, 393, 394, 381), (381, 394, 395, 380), (388, 390, 391, 389), (388, 389, 392, 393), (392, 395, 394, 393), (391, 390, 397, 396), (384, 391, 396, 399), (390, 385, 398, 397), (385, 322, 401, 398), (323, 384, 399, 400), (322, 323, 400, 401), (401, 400, 403, 402), (400, 399, 404, 403), (398, 401, 402, 405), (397, 398, 405, 406), (399, 396, 407, 404), (396, 397, 406, 407), (407, 406, 409, 408), (404, 407, 408, 411), (406, 405, 410, 409), (405, 402, 413, 410), (403, 404, 411, 412), (402, 403, 412, 413), (413, 412, 411, 410), (410, 411, 408, 409), (351, 379, 414, 419), (378, 350, 420, 415), (379, 366, 418, 414), (368, 378, 415, 416), (345, 351, 419, 421), (350, 343, 423, 420), (367, 368, 416, 417), (366, 367, 417, 418), (344, 345, 421, 422), (343, 344, 422, 423), (414, 425, 424, 419), (425, 415, 420, 424), (419, 424, 422, 421), (420, 423, 422, 424), (415, 425, 417, 416), (414, 418, 417, 425), (357, 337, 431, 429), (336, 356, 430, 432), (358, 357, 429, 428), (356, 360, 426, 430), (337, 324, 435, 431), (326, 336, 432, 433), (360, 359, 427, 426), (359, 358, 428, 427), (325, 326, 433, 434), (324, 325, 434, 435), (431, 436, 437, 429), (436, 432, 430, 437), (427, 428, 429, 437), (431, 435, 434, 436), (432, 436, 434, 433), (430, 426, 427, 437), (349, 377, 438, 443), (376, 348, 444, 439), (377, 369, 442, 438), (371, 376, 439, 440), (342, 349, 443, 445), (348, 340, 447, 444), (370, 371, 440, 441), (369, 370, 441, 442), (341, 342, 445, 446), (340, 341, 446, 447), (438, 449, 448, 443), (449, 439, 444, 448), (443, 448, 446, 445), (447, 446, 448, 444), (438, 442, 441, 449), (440, 439, 449, 441), (355, 335, 455, 453), (334, 354, 454, 456), (361, 355, 453, 452), (354, 363, 450, 454), (335, 327, 459, 455), (329, 334, 456, 457), (363, 362, 451, 450), (362, 361, 452, 451), (328, 329, 457, 458), (327, 328, 458, 459), (461, 453, 455, 460), (454, 461, 460, 456), (455, 459, 458, 460), (457, 456, 460, 458), (453, 461, 451, 452), (461, 454, 450, 451), (477, 478, 479, 476), (476, 479, 480, 475), (473, 481, 482, 472), (470, 483, 467, 462), (485, 476, 475, 486), (486, 475, 474, 487), (487, 474, 473, 488), (488, 473, 472, 489), (489, 472, 471, 490), (490, 471, 470, 491), (491, 470, 462, 463), (492, 484, 485, 493), (493, 485, 486, 494), (495, 488, 489, 496), (497, 491, 463, 469), (498, 511, 510, 499), (499, 510, 509, 500), (501, 507, 506, 502), (503, 504, 464, 466), (519, 518, 510, 511), (518, 517, 509, 510), (517, 516, 508, 509), (516, 515, 507, 508), (515, 514, 506, 507), (514, 513, 505, 506), (513, 512, 504, 505), (512, 465, 464, 504), (520, 521, 518, 519), (521, 522, 517, 518), (523, 524, 514, 515), (525, 468, 465, 512), (478, 498, 499, 479), (479, 499, 500, 480), (481, 501, 502, 482), (483, 503, 466, 467), (492, 493, 521, 520), (493, 494, 522, 521), (495, 496, 524, 523), (497, 469, 468, 525), (466, 527, 526, 467), (464, 528, 527, 466), (467, 526, 529, 462), (462, 529, 532, 463), (463, 532, 530, 469), (464, 465, 533, 528), (465, 468, 531, 533), (533, 531, 536, 534), (528, 533, 534, 539), (532, 535, 537, 530), (529, 538, 535, 532), (526, 541, 538, 529), (528, 539, 540, 527), (527, 540, 541, 526), (534, 536, 537, 535), (534, 535, 538, 539), (538, 541, 540, 539), (537, 536, 543, 542), (530, 537, 542, 545), (536, 531, 544, 543), (531, 468, 547, 544), (469, 530, 545, 546), (468, 469, 546, 547), (547, 546, 549, 548), (546, 545, 550, 549), (544, 547, 548, 551), (543, 544, 551, 552), (545, 542, 553, 550), (542, 543, 552, 553), (553, 552, 555, 554), (550, 553, 554, 557), (552, 551, 556, 555), (551, 548, 559, 556), (549, 550, 557, 558), (548, 549, 558, 559), (559, 558, 557, 556), (556, 557, 554, 555), (497, 525, 560, 565), (524, 496, 566, 561), (525, 512, 564, 560), (514, 524, 561, 562), (491, 497, 565, 567), (496, 489, 569, 566), (513, 514, 562, 563), (512, 513, 563, 564), (490, 491, 567, 568), (489, 490, 568, 569), (560, 571, 570, 565), (571, 561, 566, 570), (565, 570, 568, 567), (566, 569, 568, 570), (561, 571, 563, 562), (560, 564, 563, 571), (503, 483, 577, 575), (482, 502, 576, 578), (504, 503, 575, 574), (502, 506, 572, 576), (483, 470, 581, 577), (472, 482, 578, 579), (506, 505, 573, 572), (505, 504, 574, 573), (471, 472, 579, 580), (470, 471, 580, 581), (577, 582, 583, 575), (582, 578, 576, 583), (573, 574, 575, 583), (577, 581, 580, 582), (578, 582, 580, 579), (576, 572, 573, 583), (495, 523, 584, 589), (522, 494, 590, 585), (523, 515, 588, 584), (517, 522, 585, 586), (488, 495, 589, 591), (494, 486, 593, 590), (516, 517, 586, 587), (515, 516, 587, 588), (487, 488, 591, 592), (486, 487, 592, 593), (584, 595, 594, 589), (595, 585, 590, 594), (589, 594, 592, 591), (593, 592, 594, 590), (584, 588, 587, 595), (586, 585, 595, 587), (501, 481, 601, 599), (480, 500, 600, 602), (507, 501, 599, 598), (500, 509, 596, 600), (481, 473, 605, 601), (475, 480, 602, 603), (509, 508, 597, 596), (508, 507, 598, 597), (474, 475, 603, 604), (473, 474, 604, 605), (607, 599, 601, 606), (600, 607, 606, 602), (601, 605, 604, 606), (603, 602, 606, 604), (599, 607, 597, 598), (607, 600, 596, 597), (88, 609, 608, 149), (609, 184, 160, 608), (148, 610, 611, 96), (610, 161, 177, 611), (88, 96, 611, 609), (177, 184, 609, 611), (219, 613, 612, 158), (613, 338, 314, 612), (159, 614, 615, 211), (614, 315, 331, 615), (313, 617, 616, 365), (617, 477, 476, 616), (373, 619, 618, 312), (619, 485, 484, 618), (211, 615, 613, 219), (331, 338, 613, 615), (476, 485, 619, 616), (365, 616, 619, 373), (492, 520, 626, 630), (498, 478, 631, 629), (520, 519, 627, 626), (519, 511, 628, 627), (511, 498, 629, 628), (484, 492, 630, 620), (478, 477, 621, 631), (310, 315, 622, 633), (314, 308, 635, 623), (313, 311, 632, 621), (309, 312, 620, 634), (311, 310, 633, 632), (308, 309, 634, 635), (156, 161, 624, 637), (160, 154, 639, 625), (159, 157, 636, 622), (155, 158, 623, 638), (157, 156, 637, 636), (154, 155, 638, 639), (153, 152, 641, 640), (150, 151, 642, 643), (152, 149, 625, 641), (148, 150, 643, 624), (147, 153, 640, 644), (146, 147, 644, 645), (151, 146, 645, 642), (314, 623, 158, 612), (315, 614, 159, 622), (160, 625, 149, 608), (161, 610, 148, 624), (484, 620, 312, 618), (477, 617, 313, 621), (620, 630, 659, 667), (634, 620, 667, 657), (637, 624, 665, 654), (624, 643, 648, 665), (625, 639, 652, 664), (641, 625, 664, 650), (623, 635, 656, 666), (638, 623, 666, 653), (642, 645, 646, 649), (645, 644, 647, 646), (644, 640, 651, 647), (643, 642, 649, 648), (640, 641, 650, 651), (639, 638, 653, 652), (636, 637, 654, 655), (635, 634, 657, 656), (632, 633, 655, 658), (628, 629, 660, 661), (627, 628, 661, 662), (626, 627, 662, 663), (629, 631, 658, 660), (630, 626, 663, 659), (682, 683, 684, 681), (676, 687, 673, 668), (688, 682, 681, 689), (689, 681, 680, 690), (690, 680, 679, 691), (692, 678, 677, 693), (693, 677, 676, 694), (694, 676, 668, 669), (695, 688, 689, 696), (699, 694, 669, 675), (703, 704, 670, 672), (715, 714, 708, 709), (714, 713, 707, 708), (712, 711, 705, 706), (711, 710, 704, 705), (710, 671, 670, 704), (717, 718, 715, 716), (721, 674, 671, 710), (687, 703, 672, 673), (695, 696, 718, 717), (699, 675, 674, 721), (672, 723, 722, 673), (670, 724, 723, 672), (673, 722, 725, 668), (668, 725, 728, 669), (669, 728, 726, 675), (670, 671, 729, 724), (671, 674, 727, 729), (729, 727, 732, 730), (724, 729, 730, 735), (728, 731, 733, 726), (725, 734, 731, 728), (722, 737, 734, 725), (724, 735, 736, 723), (723, 736, 737, 722), (730, 732, 733, 731), (730, 731, 734, 735), (734, 737, 736, 735), (733, 732, 739, 738), (726, 733, 738, 741), (732, 727, 740, 739), (727, 674, 743, 740), (675, 726, 741, 742), (674, 675, 742, 743), (743, 742, 745, 744), (742, 741, 746, 745), (740, 743, 744, 747), (739, 740, 747, 748), (741, 738, 749, 746), (738, 739, 748, 749), (749, 748, 751, 750), (746, 749, 750, 753), (748, 747, 752, 751), (747, 744, 755, 752), (745, 746, 753, 754), (744, 745, 754, 755), (755, 754, 753, 752), (752, 753, 750, 751), (699, 721, 756, 761), (720, 698, 762, 757), (721, 710, 760, 756), (712, 720, 757, 758), (694, 699, 761, 763), (698, 692, 765, 762), (711, 712, 758, 759), (710, 711, 759, 760), (693, 694, 763, 764), (692, 693, 764, 765), (756, 767, 766, 761), (767, 757, 762, 766), (761, 766, 764, 763), (762, 765, 764, 766), (757, 767, 759, 758), (756, 760, 759, 767), (703, 687, 773, 771), (686, 702, 772, 774), (704, 703, 771, 770), (702, 706, 768, 772), (687, 676, 777, 773), (678, 686, 774, 775), (706, 705, 769, 768), (705, 704, 770, 769), (677, 678, 775, 776), (676, 677, 776, 777), (773, 778, 779, 771), (778, 774, 772, 779), (769, 770, 771, 779), (773, 777, 776, 778), (774, 778, 776, 775), (772, 768, 769, 779), (697, 719, 780, 785), (718, 696, 786, 781), (719, 713, 784, 780), (715, 718, 781, 782), (691, 697, 785, 787), (696, 689, 789, 786), (714, 715, 782, 783), (713, 714, 783, 784), (690, 691, 787, 788), (689, 690, 788, 789), (780, 791, 790, 785), (791, 781, 786, 790), (785, 790, 788, 787), (789, 788, 790, 786), (780, 784, 783, 791), (782, 781, 791, 783), (701, 685, 797, 795), (684, 700, 796, 798), (707, 701, 795, 794), (700, 709, 792, 796), (685, 679, 801, 797), (681, 684, 798, 799), (709, 708, 793, 792), (708, 707, 794, 793), (680, 681, 799, 800), (679, 680, 800, 801), (803, 795, 797, 802), (796, 803, 802, 798), (797, 801, 800, 802), (799, 798, 802, 800), (795, 803, 793, 794), (803, 796, 792, 793), (685, 805, 804, 679), (805, 686, 678, 804), (679, 804, 806, 691), (804, 678, 692, 806), (691, 806, 807, 697), (806, 692, 698, 807), (707, 809, 808, 701), (809, 706, 702, 808), (713, 810, 809, 707), (810, 712, 706, 809), (719, 811, 810, 713), (811, 720, 712, 810), (701, 808, 805, 685), (808, 702, 686, 805), (697, 807, 811, 719), (807, 698, 720, 811), (659, 663, 818, 812), (660, 658, 813, 821), (663, 662, 819, 818), (662, 661, 820, 819), (661, 660, 821, 820), (658, 655, 814, 813), (656, 657, 812, 815), (655, 654, 822, 814), (652, 653, 815, 823), (651, 650, 825, 824), (650, 664, 817, 825), (664, 652, 823, 817), (654, 665, 816, 822), (824, 825, 826, 827), (823, 815, 828, 826), (815, 812, 830, 828), (813, 814, 829, 831), (820, 821, 832, 833), (819, 820, 833, 834), (818, 819, 834, 835), (821, 813, 831, 832), (812, 818, 835, 830), (657, 667, 659, 812), (653, 666, 656, 815), (823, 826, 825, 817), (631, 621, 632, 658), (633, 622, 636, 655), (715, 837, 836, 716), (709, 700, 839, 838), (709, 838, 837, 715), (646, 647, 838, 839), (837, 840, 841, 836), (840, 824, 827, 841), (647, 840, 837, 838), (647, 651, 824, 840), (850, 851, 855, 856), (831, 846, 845, 832), (829, 848, 846, 831), (828, 849, 851, 826), (830, 847, 849, 828), (835, 842, 847, 830), (834, 843, 842, 835), (833, 844, 843, 834), (832, 845, 844, 833), (826, 851, 850, 827), (717, 852, 853, 695), (695, 853, 854, 688), (716, 858, 852, 717), (827, 850, 856, 841), (841, 856, 857, 836), (836, 857, 858, 716), (855, 858, 857, 856), (860, 861, 862, 863), (816, 861, 860, 859), (646, 864, 865, 649), (646, 839, 866, 864), (648, 649, 865, 867), (648, 867, 816, 665), (816, 867, 865, 861), (861, 865, 864, 862), (829, 868, 869, 848), (868, 859, 860, 869), (816, 859, 868, 822), (814, 822, 868, 829), (683, 682, 871, 870), (682, 688, 854, 871), (873, 877, 876, 872), (877, 875, 874, 876), (872, 876, 878, 880), (876, 874, 879, 878), (842, 843, 885, 886), (844, 845, 887, 888), (885, 888, 887, 886), (843, 844, 888, 885), (882, 886, 889, 881), (886, 887, 890, 889), (887, 884, 883, 890), (874, 891, 892, 879), (880, 893, 895, 872), (894, 883, 884, 896), (893, 897, 898, 895), (897, 894, 896, 898), (891, 899, 900, 892), (899, 882, 881, 900), (842, 886, 882, 847), (845, 846, 884, 887), (846, 848, 896, 884), (854, 901, 902, 871), (901, 873, 872, 902), (858, 903, 904, 852), (903, 874, 875, 904), (852, 904, 905, 853), (904, 875, 877, 905), (853, 905, 901, 854), (905, 877, 873, 901), (855, 906, 903, 858), (906, 891, 874, 903), (849, 906, 855, 851), (849, 899, 891, 906), (847, 882, 899, 849), (870, 871, 902, 872), (683, 870, 907, 863), (862, 864, 866, 908), (683, 908, 866, 684), (862, 908, 683, 863), (860, 863, 907, 869), (848, 869, 898, 896), (869, 907, 895, 898), (872, 895, 907, 870), (684, 866, 839, 700), (921, 933, 934, 922), (923, 935, 936, 924), (924, 936, 937, 925), (926, 938, 935, 923), (927, 939, 938, 926), (928, 940, 939, 927), (929, 941, 940, 928), (930, 942, 941, 929), (931, 943, 942, 930), (922, 934, 943, 931), (945, 923, 924, 946), (947, 926, 923, 945), (948, 927, 926, 947), (949, 928, 927, 948), (950, 929, 928, 949), (951, 930, 929, 950), (952, 931, 930, 951), (944, 922, 931, 952), (937, 932, 958, 956), (932, 933, 957, 958), (925, 937, 956, 959), (933, 921, 960, 957), (954, 955, 961, 960), (953, 959, 961, 955), (958, 961, 959, 956), (958, 957, 960, 961), (953, 955, 962, 967), (954, 963, 962, 955), (924, 925, 959, 946), (921, 922, 944, 960), (965, 975, 976, 966), (975, 945, 946, 976), (968, 977, 975, 965), (977, 947, 945, 975), (969, 978, 977, 968), (978, 948, 947, 977), (970, 979, 978, 969), (979, 949, 948, 978), (971, 980, 979, 970), (980, 950, 949, 979), (972, 981, 980, 971), (981, 951, 950, 980), (973, 982, 981, 972), (982, 952, 951, 981), (964, 974, 982, 973), (974, 944, 952, 982), (944, 974, 954, 960), (963, 954, 974, 964), (946, 959, 953, 976), (966, 976, 953, 967), (892, 900, 911, 914), (881, 912, 911, 900), (881, 889, 910, 912), (889, 890, 915, 910), (883, 916, 915, 890), (883, 894, 909, 916), (894, 897, 920, 909), (893, 919, 920, 897), (880, 918, 919, 893), (878, 917, 918, 880), (878, 879, 913, 917), (879, 892, 914, 913), (932, 983, 984, 933), (983, 916, 909, 984), (933, 984, 985, 934), (984, 909, 920, 985), (935, 986, 987, 936), (986, 912, 910, 987), (936, 987, 988, 937), (987, 910, 915, 988), (938, 989, 986, 935), (989, 911, 912, 986), (939, 990, 989, 938), (990, 914, 911, 989), (940, 991, 990, 939), (991, 913, 914, 990), (937, 988, 983, 932), (988, 915, 916, 983), (941, 992, 991, 940), (992, 917, 913, 991), (942, 993, 992, 941), (993, 918, 917, 992), (943, 994, 993, 942), (994, 919, 918, 993), (934, 985, 994, 943), (985, 920, 919, 994)])
me_plane.polygons.foreach_set('use_smooth', [True] * 988)
me_plane.materials.append(mat_body)
me_plane.materials.append(mat_tong)
me_plane.materials.append(mat_body)
me_plane.use_remesh_preserve_volume = False
me_plane.use_remesh_preserve_attributes = False
me_plane.use_mirror_x = True
me_plane.use_mirror_topology = True
me_plane.update()
arm_armature = bpy.data.armatures.new('Armature')  # bones are not reproduced

# ---- objects
ob_body = bpy.data.objects.new('body', me_plane)
ob_armature = bpy.data.objects.new('Armature', arm_armature)

# ---- transforms, parenting, visibility, modifiers, constraints
ob_body.parent = ob_armature
ob_body.location = (0.6406, 0.09164, 1.4)
ob_body.scale = (1.01, 1.01, 1.01)
ob_body.empty_display_type = 'ARROWS'
ob_body.lineart.crease_threshold = 0.0
ob_body.use_mesh_mirror_x = True
_vg = ob_body.vertex_groups.new(name='hip')
_vg = ob_body.vertex_groups.new(name='spine')
_vg = ob_body.vertex_groups.new(name='chest')
_vg = ob_body.vertex_groups.new(name='neck')
_vg = ob_body.vertex_groups.new(name='head')
_vg = ob_body.vertex_groups.new(name='lip_top')
_vg = ob_body.vertex_groups.new(name='lip_top_middle.L')
_vg = ob_body.vertex_groups.new(name='lip_corner.L')
_vg = ob_body.vertex_groups.new(name='lip_bottom')
_vg = ob_body.vertex_groups.new(name='lip_bottom_middle.L')
_vg = ob_body.vertex_groups.new(name='brow')
_vg = ob_body.vertex_groups.new(name='brow_01.L')
_vg = ob_body.vertex_groups.new(name='brow_02.L')
_vg = ob_body.vertex_groups.new(name='brow_03.L')
_vg = ob_body.vertex_groups.new(name='sneer.L')
_vg = ob_body.vertex_groups.new(name='jaw')
_vg = ob_body.vertex_groups.new(name='cheek.L')
_vg = ob_body.vertex_groups.new(name='tong_01')
_vg = ob_body.vertex_groups.new(name='tong_02')
_vg = ob_body.vertex_groups.new(name='tong_03')
_vg = ob_body.vertex_groups.new(name='eyelid_top.L')
_vg = ob_body.vertex_groups.new(name='eyelid_bottom.L')
_vg = ob_body.vertex_groups.new(name='lip_top_middle.R')
_vg = ob_body.vertex_groups.new(name='lip_corner.R')
_vg = ob_body.vertex_groups.new(name='lip_bottom_middle.R')
_vg = ob_body.vertex_groups.new(name='brow_01.R')
_vg = ob_body.vertex_groups.new(name='brow_02.R')
_vg = ob_body.vertex_groups.new(name='brow_03.R')
_vg = ob_body.vertex_groups.new(name='sneer.R')
_vg = ob_body.vertex_groups.new(name='cheek.R')
_vg = ob_body.vertex_groups.new(name='eyelid_top.R')
_vg = ob_body.vertex_groups.new(name='eyelid_bottom.R')
_vg = ob_body.vertex_groups.new(name='shoulder.L')
for _i, _w in zip([927, 928, 929, 930, 931, 935, 938, 939, 940, 941, 942, 943, 944, 948, 949, 950, 951, 952, 964, 970, 971, 972, 973, 974, 979, 980, 981, 982, 990, 991, 992], [0.0, 0.0, 0.0, 0.0, 0.0, 0.0, 0.0, 0.0, 0.0, 0.0, 0.0, 0.0, 0.0, 0.0, 0.0, 0.0, 0.0, 0.0, 0.0, 0.0, 0.0, 0.0, 0.0, 0.0, 0.0, 0.0, 0.0, 0.0, 0.0, 0.0, 0.0]): _vg.add([_i], _w, 'REPLACE')
_vg = ob_body.vertex_groups.new(name='upper_arm.L')
for _i, _w in zip([921, 922, 923, 924, 925, 926, 927, 928, 929, 930, 931, 933, 934, 935, 936, 937, 938, 939, 940, 941, 942, 943, 944, 945, 946, 947, 948, 949, 950, 951, 952, 953, 954, 955, 956, 957, 958, 959, 960, 961, 962, 963, 964, 965, 966, 967, 968, 969, 970, 971, 972, 973, 974, 975, 976, 977, 978, 979, 980, 981, 982], [0.1282, 0.1848, 0.2336, 0.1803, 0.1356, 0.267, 0.3028, 0.3242, 0.3303, 0.3189, 0.2681, 0.0108, 0.05026, 0.03584, 0.01743, 0.0002056, 0.05429, 0.07491, 0.09433, 0.1048, 0.09871, 0.07763, 0.3707, 0.6944, 0.5305, 0.7077, 0.6989, 0.7106, 0.6968, 0.6615, 0.6141, 0.7074, 0.6879, 0.5697, 0.08478, 0.08909, 0.06719, 0.2324, 0.2034, 0.177, 0.9242, 0.9284, 0.9387, 0.9782, 0.9585, 0.9322, 0.9801, 0.9724, 0.9632, 0.953, 0.9467, 0.9433, 0.769, 0.8968, 0.8213, 0.9086, 0.8992, 0.8928, 0.8788, 0.8586, 0.8353]): _vg.add([_i], _w, 'REPLACE')
_vg = ob_body.vertex_groups.new(name='forearm.L')
for _i, _w in zip([842, 843, 844, 845, 846, 847, 848, 849, 851, 855, 872, 873, 874, 875, 876, 877, 878, 879, 880, 881, 882, 883, 884, 885, 886, 887, 888, 889, 890, 891, 892, 893, 894, 895, 896, 897, 898, 899, 900, 901, 902, 903, 904, 905, 906, 907, 909, 910, 911, 912, 913, 914, 915, 916, 917, 918, 919, 920, 921, 922, 923, 924, 925, 926, 927, 928, 929, 930, 931, 932, 933, 934, 935, 936, 937, 938, 939, 940, 941, 942, 943, 944, 945, 946, 947, 948, 949, 950, 951, 952, 953, 954, 955, 956, 957, 958, 959, 960, 961, 962, 963, 964, 966, 967, 971, 972, 973, 974, 975, 976, 977, 978, 979, 980, 981, 982, 983, 984, 985, 986, 987, 988, 989, 990, 991, 992, 993, 994], [0.06705, 0.06042, 0.05613, 0.05525, 0.03557, 0.06509, 0.003339, 0.05851, 0.01722, 0.06072, 0.1146, 0.08778, 0.2677, 0.1061, 0.2729, 0.1136, 0.5891, 0.6963, 0.3815, 0.8023, 0.227, 0.463, 0.1558, 0.1059, 0.1975, 0.1514, 0.1017, 0.7004, 0.4128, 0.2994, 0.7645, 0.321, 0.4724, 0.1228, 0.1341, 0.442, 0.1262, 0.2344, 0.8195, 0.03337, 0.0516, 0.1103, 0.03652, 0.02275, 0.1391, 0.002448, 0.945, 0.9752, 0.9882, 0.9849, 0.9721, 0.9827, 0.9585, 0.9438, 0.9555, 0.9436, 0.9346, 0.942, 0.8715, 0.8147, 0.7664, 0.8197, 0.8644, 0.7329, 0.697, 0.6752, 0.6687, 0.6801, 0.7311, 0.9806, 0.9691, 0.9492, 0.9571, 0.9663, 0.9748, 0.9457, 0.9249, 0.9054, 0.8948, 0.9008, 0.9219, 0.6284, 0.3055, 0.4694, 0.2922, 0.3006, 0.288, 0.3011, 0.3364, 0.3842, 0.2924, 0.3113, 0.43, 0.9151, 0.9106, 0.9326, 0.7675, 0.7963, 0.8228, 0.07414, 0.06815, 0.05313, 0.03234, 0.06716, 0.006201, 0.02098, 0.03453, 0.229, 0.1032, 0.1786, 0.09125, 0.0996, 0.1037, 0.1159, 0.1361, 0.1606, 0.9948, 0.9939, 0.9925, 0.9971, 0.9974, 0.9966, 0.9963, 0.9941, 0.9912, 0.9895, 0.9896, 0.9909]): _vg.add([_i], _w, 'REPLACE')
_vg = ob_body.vertex_groups.new(name='palm.L')
for _i, _w in zip([148, 156, 157, 159, 161, 310, 311, 313, 315, 332, 352, 477, 478, 498, 614, 617, 620, 621, 622, 623, 624, 625, 628, 629, 630, 631, 632, 633, 634, 635, 636, 637, 638, 639, 641, 642, 643, 646, 648, 649, 650, 651, 652, 653, 654, 655, 656, 657, 658, 659, 660, 661, 662, 663, 664, 665, 666, 667, 682, 683, 812, 813, 814, 815, 816, 817, 818, 819, 820, 821, 822, 823, 824, 825, 826, 827, 828, 829, 830, 831, 832, 833, 834, 835, 836, 837, 839, 840, 841, 842, 843, 844, 845, 846, 847, 848, 849, 850, 851, 852, 854, 855, 856, 857, 858, 859, 860, 861, 862, 863, 864, 865, 866, 867, 868, 869, 870, 871, 872, 873, 874, 875, 876, 877, 878, 879, 880, 881, 882, 883, 884, 885, 886, 887, 888, 889, 890, 891, 892, 893, 894, 895, 896, 897, 898, 899, 900, 901, 902, 903, 904, 905, 906, 907, 908, 909, 915, 916, 917, 918, 919, 920], [0.001064, 0.07092, 0.1268, 0.1088, 0.02087, 0.1608, 0.1425, 0.09776, 0.1045, 0.0051, 0.002915, 0.08635, 0.08126, 0.009419, 0.07299, 0.07007, 0.03453, 0.3333, 0.7174, 0.08742, 0.152, 0.0278, 0.01284, 0.09319, 0.024, 0.2748, 0.6308, 0.7946, 0.06363, 0.09741, 0.7362, 0.3372, 0.1001, 0.06741, 0.01756, 0.001769, 0.08268, 0.002874, 0.1568, 0.06851, 0.1443, 0.08044, 0.299, 0.4905, 0.6646, 0.8954, 0.5452, 0.341, 0.6884, 0.1813, 0.33, 0.1396, 0.08179, 0.1097, 0.2071, 0.3266, 0.4609, 0.1908, 0.01616, 0.08649, 0.6029, 1.0, 0.9822, 0.7528, 0.4676, 0.4151, 0.4474, 0.4459, 0.4766, 0.6007, 0.7635, 0.5818, 0.6727, 0.4962, 0.6597, 0.725, 1.0, 1.0, 1.0, 1.0, 1.0, 1.0, 1.0, 1.0, 0.2526, 0.01551, 0.01134, 0.3141, 0.6963, 0.9946, 1.0, 1.0, 1.0, 1.0, 1.0, 1.0, 1.0, 0.5952, 1.0, 0.09135, 0.09283, 0.8366, 0.5665, 0.3245, 0.4895, 0.5668, 0.3807, 0.2622, 0.1609, 0.2415, 0.1037, 0.1553, 0.06576, 0.2373, 0.8841, 1.0, 0.7986, 0.682, 1.0, 1.0, 1.0, 0.6021, 1.0, 1.0, 0.2742, 0.1994, 0.4683, 0.1901, 0.7518, 0.5306, 0.819, 0.9777, 0.79, 0.8155, 1.0, 0.2917, 0.5787, 0.7041, 0.187, 0.5785, 0.5183, 0.7802, 0.8355, 0.5257, 0.7555, 0.8697, 0.1655, 0.7218, 0.796, 0.6701, 0.5085, 0.7893, 0.9577, 0.9702, 0.09756, 0.05292, 0.03084, 0.05493, 0.01454, 0.03656, 0.0544, 0.05313]): _vg.add([_i], _w, 'REPLACE')
_vg = ob_body.vertex_groups.new(name='finger_ring_01.L')
for _i, _w in zip([96, 109, 148, 149, 150, 152, 154, 155, 156, 157, 158, 159, 160, 161, 177, 178, 184, 192, 193, 194, 198, 199, 210, 211, 218, 219, 220, 221, 222, 285, 308, 309, 310, 311, 312, 313, 314, 315, 327, 328, 329, 330, 331, 332, 333, 334, 335, 338, 339, 340, 341, 342, 346, 347, 348, 349, 352, 353, 354, 355, 361, 362, 363, 364, 365, 369, 370, 371, 372, 373, 374, 375, 376, 377, 438, 439, 440, 441, 442, 443, 444, 445, 446, 447, 448, 449, 450, 451, 452, 453, 454, 455, 456, 457, 458, 459, 460, 461, 474, 475, 476, 477, 478, 479, 480, 484, 485, 486, 487, 492, 493, 494, 495, 498, 499, 510, 511, 518, 519, 520, 521, 522, 585, 589, 590, 591, 592, 593, 594, 595, 608, 609, 610, 611, 612, 613, 614, 615, 616, 617, 618, 619, 620, 621, 622, 623, 624, 625, 626, 627, 628, 629, 630, 631, 632, 633, 634, 635, 636, 637, 638, 639, 640, 641, 643, 650, 652, 653, 654, 655, 656, 657, 658, 659, 660, 661, 662, 663, 664, 665, 666, 667, 707, 708, 709, 812, 815, 817, 818, 819, 820, 821, 823, 825, 826, 828, 830, 835, 838], [0.0, 0.0, 0.0, 0.0, 0.0, 0.0, 0.0, 0.0, 0.0, 0.0, 0.1735, 0.3166, 0.0, 0.0, 0.0, 0.0, 0.0, 0.0, 0.0, 0.0, 0.0, 0.0, 0.0, 0.0002991, 0.0, 0.02622, 0.0, 0.0, 0.0, 0.0, 0.8221, 0.8868, 0.6418, 0.5997, 0.6384, 0.4339, 0.5615, 0.5158, 0.1375, 0.6793, 0.8807, 0.8365, 0.7605, 0.871, 0.9564, 0.861, 0.08807, 0.7461, 0.959, 0.9265, 0.7364, 0.1331, 0.9244, 0.983, 0.9567, 0.08223, 0.8699, 0.9587, 0.862, 0.08039, 0.1338, 0.6985, 0.8974, 0.971, 0.7436, 0.1209, 0.762, 0.9408, 0.9481, 0.8388, 0.9617, 0.981, 0.9626, 0.0811, 0.2734, 0.8945, 0.8553, 0.7163, 0.3657, 0.2759, 0.8888, 0.3571, 0.7084, 0.8424, 0.7415, 0.7452, 0.68, 0.4722, 0.2927, 0.2139, 0.685, 0.2165, 0.6836, 0.6778, 0.4607, 0.2859, 0.3998, 0.3993, 0.0, 0.0, 0.05951, 0.1395, 0.0, 0.0, 0.0, 0.1516, 0.05168, 0.0, 0.0, 0.0, 0.0, 0.0, 0.0, 0.0, 0.0, 0.0, 0.0, 0.0, 0.0, 0.0, 0.0, 0.0, 0.0, 0.0, 0.0, 0.0, 0.0, 0.0, 0.0, 0.0, 0.0, 0.0, 0.0, 0.0, 0.3024, 0.3177, 0.4472, 0.3812, 0.3696, 0.3507, 0.3462, 0.4341, 0.2634, 0.01679, 0.1577, 0.1786, 0.0, 0.0, 0.0, 0.0, 0.0, 0.0, 0.0, 0.0008146, 0.1412, 0.1033, 0.7554, 0.6593, 0.03643, 0.0, 0.0, 0.0, 0.0, 0.0, 0.0, 0.0, 0.0, 0.001389, 0.0, 0.08857, 0.2773, 0.364, 0.09152, 0.0, 0.0, 0.0, 0.0, 0.0, 0.0, 0.0, 0.08012, 0.1202, 0.0, 0.0, 0.0, 0.03793, 0.02666, 0.0, 0.0, 0.0, 0.0, 0.0, 0.0, 0.0, 0.0, 0.0, 0.0, 0.0, 0.0]): _vg.add([_i], _w, 'REPLACE')
_vg = ob_body.vertex_groups.new(name='finger_ring_02.L')
for _i, _w in zip([316, 317, 319, 322, 323, 324, 325, 326, 327, 328, 329, 334, 335, 336, 337, 340, 341, 342, 343, 344, 345, 348, 349, 350, 351, 354, 355, 356, 357, 358, 359, 360, 361, 362, 363, 366, 367, 368, 369, 370, 371, 376, 377, 378, 379, 400, 401, 402, 403, 412, 413, 414, 415, 416, 417, 418, 419, 420, 421, 422, 423, 424, 425, 426, 427, 428, 429, 430, 431, 432, 433, 434, 435, 436, 437, 438, 439, 440, 441, 442, 443, 444, 445, 446, 447, 448, 449, 450, 451, 452, 453, 454, 455, 456, 457, 458, 459, 460, 461], [0.0005893, 0.03279, 0.02235, 0.05029, 0.0516, 0.1235, 0.3746, 0.8782, 0.8538, 0.3173, 0.1151, 0.1337, 0.8922, 0.8923, 0.07465, 0.07002, 0.2613, 0.8615, 0.9304, 0.6599, 0.1688, 0.03068, 0.9119, 0.9472, 0.1329, 0.1331, 0.901, 0.8872, 0.06584, 0.1141, 0.3517, 0.8924, 0.8585, 0.2989, 0.09988, 0.1581, 0.6767, 0.9405, 0.8749, 0.2365, 0.05786, 0.02156, 0.9136, 0.9522, 0.1368, 0.03795, 0.03555, 0.03297, 0.03546, 0.02335, 0.02031, 0.293, 0.8778, 0.849, 0.7087, 0.3607, 0.295, 0.8732, 0.3558, 0.7084, 0.8395, 0.7233, 0.7247, 0.6162, 0.3365, 0.1897, 0.1571, 0.6633, 0.1576, 0.6621, 0.6292, 0.3381, 0.1932, 0.3238, 0.3221, 0.7245, 0.1044, 0.1437, 0.2826, 0.6323, 0.7217, 0.1096, 0.6404, 0.2899, 0.1558, 0.2572, 0.2538, 0.3169, 0.5243, 0.702, 0.7781, 0.3111, 0.7751, 0.3122, 0.3184, 0.5351, 0.708, 0.5952, 0.5959]): _vg.add([_i], _w, 'REPLACE')
_vg = ob_body.vertex_groups.new(name='finger_ring_03.L')
for _i, _w in zip([316, 317, 318, 319, 320, 321, 322, 323, 324, 325, 326, 336, 337, 343, 344, 345, 350, 351, 356, 357, 358, 359, 360, 366, 367, 368, 378, 379, 380, 381, 382, 383, 384, 385, 386, 387, 388, 389, 390, 391, 392, 393, 394, 395, 396, 397, 398, 399, 400, 401, 402, 403, 404, 405, 406, 407, 408, 409, 410, 411, 412, 413, 414, 415, 416, 417, 418, 419, 420, 421, 422, 423, 424, 425, 426, 427, 428, 429, 430, 431, 432, 433, 434, 435, 436, 437], [0.9745, 0.9583, 0.9796, 0.9627, 0.9843, 0.9844, 0.9485, 0.9478, 0.8757, 0.6228, 0.1115, 0.0933, 0.9248, 0.06064, 0.3378, 0.8305, 0.02737, 0.8665, 0.09852, 0.9336, 0.8851, 0.6461, 0.09899, 0.8411, 0.3215, 0.05216, 0.01922, 0.8623, 0.9956, 0.9925, 0.9937, 0.9939, 0.9881, 0.9868, 0.9905, 0.9901, 0.995, 0.9969, 0.9944, 0.9951, 0.9982, 0.9976, 0.9962, 0.9979, 0.9942, 0.9936, 0.9854, 0.9864, 0.9553, 0.956, 0.9573, 0.9566, 0.9863, 0.9854, 0.9939, 0.9945, 0.9939, 0.9935, 0.9859, 0.9869, 0.9625, 0.9636, 0.706, 0.1175, 0.1474, 0.2894, 0.6381, 0.704, 0.1218, 0.643, 0.2893, 0.156, 0.2744, 0.2731, 0.3795, 0.6614, 0.8091, 0.8418, 0.3319, 0.8413, 0.3329, 0.3663, 0.6595, 0.8054, 0.6738, 0.6756]): _vg.add([_i], _w, 'REPLACE')
_vg = ob_body.vertex_groups.new(name='finger_index_01.L')
for _i, _w in zip([0, 1, 2, 3, 4, 5, 6, 7, 8, 9, 10, 11, 12, 13, 14, 15, 16, 17, 18, 19, 20, 21, 22, 23, 84, 85, 86, 87, 88, 89, 90, 91, 92, 96, 97, 98, 99, 100, 106, 107, 108, 109, 112, 113, 114, 115, 119, 120, 121, 122, 123, 126, 127, 128, 129, 130, 131, 132, 133, 134, 146, 147, 148, 149, 150, 151, 152, 153, 154, 155, 156, 157, 158, 159, 160, 161, 176, 177, 178, 184, 185, 192, 193, 194, 198, 211, 219, 220, 221, 222, 290, 308, 311, 314, 331, 338, 346, 608, 609, 610, 611, 612, 613, 614, 615, 622, 623, 624, 625, 632, 633, 635, 636, 637, 638, 639, 640, 641, 642, 643, 644, 645, 646, 647, 648, 649, 650, 651, 652, 653, 654, 655, 656, 664, 665, 666, 672, 683, 684, 685, 688, 695, 696, 697, 700, 701, 707, 708, 709, 711, 712, 713, 714, 715, 716, 717, 718, 719, 723, 780, 781, 782, 783, 784, 785, 786, 790, 791, 792, 793, 794, 795, 796, 797, 798, 802, 803, 807, 808, 809, 810, 814, 815, 816, 817, 822, 823, 824, 825, 826, 827, 836, 837, 838, 839, 840, 841, 850, 851, 852, 853, 854, 855, 856, 857, 858, 859, 860, 861, 862, 864, 865, 866, 867, 868, 901, 906, 908], [0.3279, 0.3246, 0.1786, 0.3107, 0.6073, 0.6609, 0.1495, 0.6593, 0.1502, 0.1875, 0.3272, 0.6065, 0.6446, 0.6638, 0.7536, 0.5805, 0.2879, 0.8234, 0.2606, 0.2746, 0.4846, 0.7017, 0.8069, 0.254, 0.08211, 0.907, 0.9662, 0.8604, 0.5782, 0.8109, 0.7959, 0.3013, 0.08031, 0.6664, 0.8252, 0.7955, 0.2796, 0.07056, 0.04374, 0.8562, 0.8854, 0.8087, 0.08022, 0.9151, 0.9796, 0.9696, 0.08093, 0.3024, 0.855, 0.9813, 0.9897, 0.04698, 0.864, 0.9761, 0.9452, 0.9881, 0.9799, 0.8368, 0.2695, 0.06055, 0.7934, 0.9832, 0.642, 0.3155, 0.4519, 0.4157, 0.7759, 0.9437, 0.0, 0.0, 0.0, 0.0, 0.0, 0.0, 0.01955, 0.3108, 0.0, 0.07317, 0.05975, 0.02892, 0.0, 0.0, 0.0, 0.0, 0.0, 0.0, 0.0, 0.0, 0.0, 0.0, 0.0, 0.0, 0.0, 0.0, 0.0, 0.0, 0.0, 0.2256, 0.3078, 0.4814, 0.3814, 0.0, 0.0, 0.0, 0.0, 0.0, 0.0, 0.263, 0.0001778, 0.0, 0.0, 0.0, 0.0, 0.05657, 0.0, 0.0, 0.3996, 0.6636, 0.2794, 0.2855, 0.5419, 0.4646, 0.4965, 0.4425, 0.4519, 0.4135, 0.2436, 0.3992, 0.0, 0.0, 0.0002944, 0.0, 0.0, 0.007993, 0.3312, 0.0, 0.0, 0.1012, 0.05059, 0.0405, 0.0, 0.0, 0.0, 0.0, 0.07543, 0.0, 0.0, 0.0, 0.0, 0.0, 0.0, 0.0, 0.0, 0.0, 0.0, 0.0, 0.0, 0.0, 0.0, 0.0, 0.0, 0.0, 0.0, 0.0, 0.0, 0.0, 0.0, 0.0, 0.0, 0.0, 0.0, 0.003846, 0.05607, 0.05059, 0.05059, 0.05059, 0.04376, 0.0, 0.0, 0.0, 0.0, 0.0, 0.0, 0.05059, 0.0, 0.0, 0.0, 0.1165, 0.0, 0.0, 0.0, 0.0, 0.0, 0.006446, 0.09246, 0.03321, 0.0, 0.0, 0.0, 0.0, 0.0, 0.0, 0.0, 0.0, 0.0, 0.0, 0.05059, 0.002152, 0.1021, 0.1518, 0.2299, 0.2681, 0.1294, 0.3478, 0.0, 0.0, 0.0, 0.1601]): _vg.add([_i], _w, 'REPLACE')
_vg = ob_body.vertex_groups.new(name='finger_index_02.L')
for _i, _w in zip([0, 1, 2, 3, 4, 5, 6, 7, 8, 9, 10, 11, 12, 13, 14, 15, 16, 17, 18, 19, 20, 21, 22, 23, 24, 25, 26, 27, 28, 29, 30, 31, 32, 33, 34, 35, 36, 37, 38, 39, 40, 41, 42, 43, 44, 45, 46, 47, 48, 49, 58, 59, 60, 61, 82, 83, 84, 85, 90, 91, 92, 93, 94, 95, 98, 99, 100, 101, 102, 103, 104, 105, 106, 107, 110, 111, 112, 113, 116, 117, 118, 119, 120, 121, 124, 125, 126, 127, 132, 133, 134, 135, 136, 137, 138, 139, 142, 144], [0.6687, 0.6723, 0.8171, 0.687, 0.3912, 0.3375, 0.8441, 0.3387, 0.8431, 0.8076, 0.6699, 0.3913, 0.3528, 0.3339, 0.2449, 0.4175, 0.7086, 0.1747, 0.7351, 0.721, 0.5129, 0.2957, 0.1901, 0.7413, 0.3212, 0.3166, 0.1752, 0.3171, 0.6263, 0.665, 0.1501, 0.6638, 0.1575, 0.1902, 0.3325, 0.6105, 0.6875, 0.6939, 0.8099, 0.6599, 0.3224, 0.8479, 0.2833, 0.3405, 0.6419, 0.7965, 0.8422, 0.2893, 0.01892, 0.01596, 0.02638, 0.03256, 0.03526, 0.02858, 0.136, 0.9291, 0.9074, 0.08766, 0.1602, 0.6956, 0.9115, 0.9052, 0.4856, 0.1416, 0.1703, 0.7176, 0.9206, 0.8785, 0.3205, 0.1143, 0.06767, 0.8913, 0.9356, 0.142, 0.1237, 0.9312, 0.91, 0.08231, 0.1328, 0.4845, 0.9151, 0.9123, 0.6957, 0.1442, 0.0678, 0.9038, 0.9346, 0.1349, 0.1625, 0.7285, 0.9322, 0.8846, 0.313, 0.09895, 0.0414, 0.05077, 0.02256, 0.01161]): _vg.add([_i], _w, 'REPLACE')
_vg = ob_body.vertex_groups.new(name='finger_index_03.L')
for _i, _w in zip([24, 25, 26, 27, 28, 29, 30, 31, 32, 33, 34, 35, 36, 37, 38, 39, 40, 41, 42, 43, 44, 45, 46, 47, 48, 49, 50, 51, 52, 53, 54, 55, 56, 57, 58, 59, 60, 61, 62, 63, 64, 65, 66, 67, 68, 69, 70, 71, 72, 73, 74, 75, 76, 77, 78, 79, 80, 81, 82, 83, 93, 94, 95, 101, 102, 103, 104, 105, 110, 111, 116, 117, 118, 124, 125, 135, 136, 137, 138, 139, 140, 141, 142, 143, 144, 145], [0.6774, 0.6822, 0.8242, 0.6818, 0.3716, 0.3324, 0.8493, 0.3335, 0.8418, 0.8089, 0.6661, 0.3868, 0.3098, 0.3036, 0.1861, 0.3382, 0.6766, 0.1467, 0.7156, 0.6581, 0.356, 0.1995, 0.1521, 0.7093, 0.9637, 0.966, 0.9887, 0.9851, 0.995, 0.9966, 0.9972, 0.9954, 0.984, 0.9887, 0.961, 0.9569, 0.9555, 0.9599, 0.9888, 0.9841, 0.995, 0.997, 0.9986, 0.9974, 0.9981, 0.9993, 0.9979, 0.9961, 0.999, 0.9975, 0.9887, 0.9935, 0.9853, 0.9906, 0.9959, 0.9929, 0.9954, 0.9965, 0.8629, 0.05569, 0.08808, 0.5129, 0.8573, 0.116, 0.678, 0.8849, 0.9319, 0.1006, 0.8757, 0.05403, 0.8668, 0.5144, 0.07894, 0.9319, 0.08875, 0.1106, 0.6858, 0.9007, 0.9537, 0.9474, 0.9856, 0.9831, 0.9619, 0.9764, 0.9689, 0.9809]): _vg.add([_i], _w, 'REPLACE')
_vg = ob_body.vertex_groups.new(name='finger_middle_01.L')
for _i, _w in zip([12, 13, 14, 15, 16, 17, 21, 22, 85, 86, 87, 88, 89, 96, 97, 109, 113, 114, 115, 120, 121, 122, 123, 128, 129, 130, 131, 132, 146, 147, 148, 149, 150, 151, 152, 153, 154, 155, 156, 157, 158, 159, 160, 161, 173, 174, 175, 176, 177, 178, 179, 180, 181, 184, 185, 186, 187, 188, 192, 193, 194, 195, 198, 199, 200, 201, 207, 208, 209, 210, 211, 215, 216, 217, 218, 219, 220, 221, 222, 223, 284, 285, 286, 287, 288, 289, 290, 291, 292, 293, 294, 295, 296, 297, 298, 299, 300, 301, 302, 303, 304, 305, 306, 307, 308, 309, 310, 311, 312, 314, 315, 330, 331, 332, 333, 338, 339, 346, 347, 348, 365, 372, 373, 374, 375, 376, 439, 444, 473, 475, 476, 484, 485, 486, 487, 488, 492, 493, 592, 593, 608, 609, 610, 611, 612, 613, 614, 615, 616, 618, 619, 620, 622, 623, 624, 625, 630, 632, 633, 634, 635, 636, 637, 638, 639, 640, 641, 642, 643, 644, 645, 647, 648, 649, 650, 651, 652, 653, 654, 655, 656, 657, 659, 664, 665, 666, 667, 672, 685, 688, 689, 695, 696, 700, 701, 702, 703, 709, 715, 716, 717, 718, 781, 782, 786, 792, 793, 794, 795, 796, 803, 805, 808, 815, 817, 822, 823, 824, 825, 826, 827, 836, 837, 838, 839, 840, 841, 850, 851, 855, 856, 857, 867], [0.0, 0.0, 0.0, 0.0, 0.0, 0.0, 0.0, 0.0, 0.0, 0.0, 0.0, 0.0, 0.0, 0.0, 0.0, 0.0, 0.0, 0.0, 0.0, 0.0, 0.0, 0.0, 0.0, 0.0, 0.0, 0.0, 0.0, 0.0, 0.0, 0.0, 0.1486, 0.001494, 0.0, 0.0, 0.0, 0.0, 0.8157, 0.8371, 0.5061, 0.2678, 0.6073, 0.335, 0.5612, 0.323, 0.05088, 0.25, 0.8375, 0.9674, 0.5935, 0.8751, 0.9674, 0.8649, 0.03755, 0.7404, 0.976, 0.877, 0.2296, 0.02925, 0.9375, 0.9869, 0.9377, 0.008303, 0.9257, 0.9696, 0.8623, 0.03163, 0.05452, 0.2477, 0.8454, 0.9735, 0.8059, 0.02821, 0.2312, 0.8802, 0.9494, 0.771, 0.9387, 0.9879, 0.9397, 0.01061, 0.1381, 0.8067, 0.6807, 0.3094, 0.1569, 0.1342, 0.7992, 0.144, 0.3186, 0.6727, 0.4853, 0.4863, 0.5918, 0.3081, 0.1753, 0.1459, 0.6518, 0.1494, 0.6513, 0.5914, 0.2997, 0.1778, 0.3193, 0.3195, 0.0, 0.0, 0.005335, 0.0, 0.0, 0.05661, 0.05665, 0.0, 0.05051, 0.0003165, 0.0, 0.04806, 0.0, 0.04967, 0.0, 0.0, 0.0, 0.0, 0.0, 0.0, 0.0, 0.0, 0.0, 0.0, 0.0, 0.0, 0.0, 0.0, 0.0, 0.0, 0.0, 0.0, 0.0, 0.0, 0.0, 0.0, 0.3133, 0.06466, 0.2946, 0.1046, 0.2888, 0.4077, 0.3065, 0.4612, 0.0, 0.0, 0.0, 0.0, 0.2139, 0.07474, 0.04917, 0.0, 0.0, 0.0, 0.06197, 0.0, 0.0, 0.1259, 0.137, 0.4222, 0.3255, 0.0, 0.0, 0.004916, 0.003862, 0.0, 0.0, 0.0, 0.0, 0.0, 0.0, 0.0, 0.1248, 0.0, 0.1006, 0.0345, 0.0, 0.0, 0.0, 0.0, 1.467e-05, 0.0, 0.0, 0.0, 0.0, 0.0, 0.0, 0.0, 0.0, 0.0, 0.0, 0.0, 0.0, 0.0, 0.0, 0.0, 0.0, 0.0, 0.0, 0.0, 0.0, 0.0, 0.0, 0.0, 0.0, 0.0, 0.0, 0.0, 0.0, 0.0, 0.0, 0.0, 0.0, 0.0, 0.0, 0.0162, 0.0, 0.0, 0.0, 0.0, 0.0, 0.0, 0.0, 0.0, 0.0, 0.0, 0.0, 0.0, 0.0]): _vg.add([_i], _w, 'REPLACE')
_vg = ob_body.vertex_groups.new(name='finger_middle_02.L')
for _i, _w in zip([168, 169, 170, 171, 172, 173, 174, 175, 180, 181, 182, 183, 186, 187, 188, 189, 190, 191, 194, 195, 196, 197, 200, 201, 202, 203, 204, 205, 206, 207, 208, 209, 212, 213, 214, 215, 216, 217, 222, 223, 224, 225, 247, 248, 260, 261, 262, 263, 264, 265, 266, 267, 268, 269, 270, 271, 272, 273, 274, 275, 276, 277, 278, 279, 280, 281, 282, 283, 284, 285, 286, 287, 288, 289, 290, 291, 292, 293, 294, 295, 296, 297, 298, 299, 300, 301, 302, 303, 304, 305, 306, 307], [0.01338, 0.006162, 0.06565, 0.2398, 0.9021, 0.9441, 0.7484, 0.1606, 0.1322, 0.9438, 0.9244, 0.04236, 0.1216, 0.7694, 0.9569, 0.9301, 0.2713, 0.07973, 0.06066, 0.9667, 0.9603, 0.08524, 0.135, 0.9467, 0.9153, 0.04209, 0.07697, 0.2456, 0.9013, 0.9401, 0.7507, 0.1531, 0.08203, 0.2921, 0.9248, 0.9571, 0.7677, 0.1187, 0.05881, 0.9654, 0.9587, 0.09539, 0.002471, 0.0008195, 0.2442, 0.8733, 0.8031, 0.6104, 0.2942, 0.2326, 0.8781, 0.2552, 0.6373, 0.8213, 0.7117, 0.7038, 0.6001, 0.2845, 0.1459, 0.1204, 0.6753, 0.1148, 0.6807, 0.6264, 0.2681, 0.134, 0.2769, 0.2807, 0.8604, 0.1927, 0.3187, 0.6899, 0.8415, 0.8644, 0.2, 0.8546, 0.6807, 0.3266, 0.5142, 0.5132, 0.4065, 0.6899, 0.8215, 0.8493, 0.3462, 0.8458, 0.3466, 0.4068, 0.6983, 0.8189, 0.6781, 0.6779]): _vg.add([_i], _w, 'REPLACE')
_vg = ob_body.vertex_groups.new(name='finger_middle_03.L')
for _i, _w in zip([162, 163, 164, 165, 166, 167, 168, 169, 170, 171, 172, 182, 183, 189, 190, 191, 196, 197, 202, 203, 204, 205, 206, 212, 213, 214, 224, 225, 226, 227, 228, 229, 230, 231, 232, 233, 234, 235, 236, 237, 238, 239, 240, 241, 242, 243, 244, 245, 246, 247, 248, 249, 250, 251, 252, 253, 254, 255, 256, 257, 258, 259, 260, 261, 262, 263, 264, 265, 266, 267, 268, 269, 270, 271, 272, 273, 274, 275, 276, 277, 278, 279, 280, 281, 282, 283], [0.9887, 0.983, 0.9888, 0.9845, 0.9907, 0.9915, 0.9728, 0.973, 0.9343, 0.7597, 0.09529, 0.07013, 0.9539, 0.06796, 0.7284, 0.9203, 0.02092, 0.9154, 0.07908, 0.9544, 0.9237, 0.7542, 0.09599, 0.9195, 0.7079, 0.07316, 0.02359, 0.9065, 0.9982, 0.9986, 0.9998, 0.9977, 0.9952, 1.006, 0.9962, 1.003, 1.001, 0.9999, 1.001, 0.9998, 0.9998, 1.0, 0.9995, 0.9993, 0.9995, 1.001, 1.004, 0.9946, 0.9777, 0.9783, 0.9791, 0.9785, 0.9946, 1.004, 1.001, 0.9997, 0.9998, 1.001, 1.004, 0.9963, 0.9821, 0.9834, 0.7565, 0.1255, 0.196, 0.3895, 0.7065, 0.7676, 0.1206, 0.7448, 0.3624, 0.1777, 0.2879, 0.2959, 0.3987, 0.7152, 0.8542, 0.8796, 0.3233, 0.8851, 0.3179, 0.3726, 0.7314, 0.8658, 0.7226, 0.7188]): _vg.add([_i], _w, 'REPLACE')
_vg = ob_body.vertex_groups.new(name='finger_pinky_01.L')
for _i, _w in zip([146, 148, 150, 155, 156, 157, 159, 161, 199, 210, 211, 218, 219, 220, 221, 309, 310, 311, 312, 313, 315, 329, 330, 331, 332, 333, 334, 338, 339, 352, 353, 354, 364, 365, 372, 373, 374, 375, 376, 454, 456, 473, 474, 475, 476, 477, 478, 479, 480, 481, 482, 484, 485, 486, 487, 488, 492, 493, 494, 495, 496, 498, 499, 500, 501, 502, 507, 508, 509, 510, 511, 515, 516, 517, 518, 519, 520, 521, 522, 523, 524, 584, 585, 586, 587, 588, 589, 590, 591, 592, 593, 594, 595, 596, 597, 598, 599, 600, 601, 602, 603, 604, 605, 606, 607, 610, 613, 614, 615, 616, 617, 618, 619, 620, 621, 622, 623, 624, 625, 626, 627, 628, 629, 630, 631, 632, 633, 634, 635, 636, 637, 638, 639, 642, 643, 645, 646, 648, 649, 652, 653, 654, 655, 656, 657, 658, 659, 660, 661, 662, 663, 664, 665, 666, 667, 679, 680, 683, 684, 685, 691, 701, 708, 709, 795, 796, 797, 798, 799, 800, 801, 802, 803, 812, 813, 814, 815, 817, 818, 819, 820, 821, 822, 823, 826, 828, 829, 830, 831, 832, 833, 834, 835, 838, 839, 842, 843, 844, 845, 846, 847, 848, 860, 861, 862, 863, 867, 869, 870, 871, 882, 885, 886, 887, 888, 900, 907, 908], [0.0, 0.0, 0.0, 0.0, 0.0, 0.0, 0.0, 0.0, 0.0, 0.0, 0.0, 0.0, 0.0, 0.0, 0.0, 0.07411, 0.0, 0.0, 0.2901, 0.3018, 0.0, 0.0, 0.0, 0.0, 0.0, 0.0, 0.0, 0.0, 0.0, 0.0, 0.0, 0.0, 0.0, 0.0591, 0.0, 0.0005854, 0.0, 0.0, 0.0, 0.0, 0.0, 0.131, 0.5878, 0.7543, 0.6239, 0.4738, 0.7787, 0.8115, 0.8381, 0.1239, 0.002232, 0.5498, 0.6264, 0.8102, 0.7273, 0.1609, 0.8306, 0.9124, 0.9389, 0.1232, 0.001181, 0.9337, 0.9527, 0.89, 0.1109, 0.001274, 0.1781, 0.6964, 0.9095, 0.9783, 0.979, 0.1745, 0.7283, 0.9326, 0.9861, 0.9855, 0.9632, 0.977, 0.9544, 0.1292, 0.002791, 0.3209, 0.8763, 0.8243, 0.6762, 0.3917, 0.3219, 0.8696, 0.3873, 0.6817, 0.817, 0.7114, 0.7115, 0.7083, 0.5343, 0.3348, 0.2499, 0.7185, 0.288, 0.7332, 0.6273, 0.4936, 0.3066, 0.5558, 0.4387, 0.0, 0.0, 0.0, 0.0, 0.3513, 0.4012, 0.4144, 0.3397, 0.3491, 0.2136, 0.0, 0.0, 0.0, 0.0, 0.9343, 0.9708, 0.9586, 0.692, 0.7613, 0.2246, 0.0, 0.0, 0.1101, 0.0, 0.0, 0.0, 0.0, 0.0, 0.0, 0.0, 0.0, 0.0, 0.0, 0.0, 0.0, 0.0, 0.0, 0.0, 0.0, 0.0, 0.0, 0.5258, 0.1711, 0.2496, 0.5205, 0.5359, 0.0, 0.0, 0.0, 0.3218, 0.0, 0.0, 0.0, 0.0, 0.0, 0.0, 0.0, 0.0, 0.0, 0.0, 0.0, 0.0, 0.0, 0.0, 0.0, 0.0, 0.0, 0.0, 0.03482, 0.0, 0.0, 0.0, 0.0, 0.07847, 0.1136, 0.2078, 0.1769, 0.0, 0.0, 0.0, 0.0, 0.0, 0.09996, 0.0, 0.1259, 0.1486, 0.1515, 0.1475, 0.0, 0.0, 0.07468, 0.05706, 0.06015, 0.08774, 0.0, 0.01686, 0.0, 0.0, 0.0, 0.0, 0.0, 0.0, 0.0, 0.0, 0.0, 0.06804, 0.05711, 0.03202, 0.02774, 0.06648, 0.007041, 0.0, 0.0]): _vg.add([_i], _w, 'REPLACE')
_vg = ob_body.vertex_groups.new(name='finger_pinky_02.L')
for _i, _w in zip([462, 463, 464, 465, 466, 467, 468, 469, 470, 471, 472, 473, 474, 475, 480, 481, 482, 483, 486, 487, 488, 489, 490, 491, 494, 495, 496, 497, 500, 501, 502, 503, 504, 505, 506, 507, 508, 509, 512, 513, 514, 515, 516, 517, 522, 523, 524, 525, 546, 547, 548, 549, 558, 559, 560, 561, 562, 563, 564, 565, 566, 567, 568, 569, 570, 571, 572, 573, 574, 575, 576, 577, 578, 579, 580, 581, 582, 583, 584, 585, 586, 587, 588, 589, 590, 591, 592, 593, 594, 595, 596, 597, 598, 599, 600, 601, 602, 603, 604, 605, 606, 607], [0.04263, 0.04253, 0.04177, 0.04931, 0.02353, 0.01877, 0.05187, 0.04562, 0.2231, 0.6984, 0.9035, 0.8157, 0.2889, 0.08225, 0.08948, 0.8492, 0.8815, 0.1412, 0.06342, 0.2642, 0.8215, 0.9282, 0.7367, 0.1908, 0.02725, 0.8676, 0.9297, 0.1311, 0.1011, 0.8663, 0.876, 0.1329, 0.2372, 0.6962, 0.9029, 0.8123, 0.3, 0.08751, 0.1982, 0.733, 0.9233, 0.8184, 0.2689, 0.06571, 0.02688, 0.8618, 0.9291, 0.1428, 0.03061, 0.03576, 0.03227, 0.02763, 0.01528, 0.0168, 0.3007, 0.8617, 0.8369, 0.708, 0.3793, 0.2972, 0.8645, 0.3702, 0.7187, 0.8419, 0.7206, 0.7166, 0.736, 0.5991, 0.3558, 0.2632, 0.7067, 0.2527, 0.7085, 0.7395, 0.5888, 0.3471, 0.4344, 0.4383, 0.6744, 0.1194, 0.1733, 0.3211, 0.6041, 0.6725, 0.1206, 0.6068, 0.3116, 0.1714, 0.2828, 0.2849, 0.2874, 0.4611, 0.658, 0.7389, 0.275, 0.6963, 0.2339, 0.2548, 0.4449, 0.6469, 0.4233, 0.5541]): _vg.add([_i], _w, 'REPLACE')
_vg = ob_body.vertex_groups.new(name='finger_pinky_03.L')
for _i, _w in zip([462, 463, 464, 465, 466, 467, 468, 469, 470, 471, 472, 482, 483, 489, 490, 491, 496, 497, 502, 503, 504, 505, 506, 512, 513, 514, 524, 525, 526, 527, 528, 529, 530, 531, 532, 533, 534, 535, 536, 537, 538, 539, 540, 541, 542, 543, 544, 545, 546, 547, 548, 549, 550, 551, 552, 553, 554, 555, 556, 557, 558, 559, 560, 561, 562, 563, 564, 565, 566, 567, 568, 569, 570, 571, 572, 573, 574, 575, 576, 577, 578, 579, 580, 581, 582, 583], [0.953, 0.953, 0.952, 0.9474, 0.9621, 0.9649, 0.9457, 0.951, 0.775, 0.2961, 0.07804, 0.09221, 0.8571, 0.05575, 0.2587, 0.8078, 0.03912, 0.8675, 0.09817, 0.8652, 0.7602, 0.298, 0.07874, 0.7995, 0.2619, 0.0599, 0.0388, 0.8553, 0.9902, 0.9889, 0.9864, 0.9899, 0.9887, 0.9814, 0.9896, 0.9838, 0.9953, 0.9984, 0.9914, 0.9974, 0.9978, 0.9959, 0.9937, 0.9957, 0.9963, 0.9903, 0.9808, 0.9872, 0.9583, 0.9545, 0.9563, 0.9597, 0.9871, 0.9808, 0.9907, 0.9966, 0.9956, 0.9906, 0.9829, 0.9879, 0.9657, 0.964, 0.6968, 0.1275, 0.1542, 0.287, 0.6177, 0.7006, 0.1251, 0.6273, 0.2766, 0.1491, 0.2743, 0.2781, 0.2541, 0.3953, 0.6405, 0.7334, 0.2826, 0.7441, 0.2806, 0.2511, 0.4057, 0.6495, 0.5598, 0.5559]): _vg.add([_i], _w, 'REPLACE')
_vg = ob_body.vertex_groups.new(name='finger_thumb_01.L')
for _i, _w in zip([146, 147, 622, 624, 636, 637, 640, 641, 642, 643, 644, 645, 646, 647, 648, 649, 650, 651, 652, 653, 654, 655, 664, 665, 679, 680, 681, 682, 683, 684, 685, 688, 689, 690, 691, 695, 696, 697, 700, 701, 707, 708, 709, 713, 714, 715, 716, 717, 718, 719, 780, 781, 782, 783, 784, 785, 786, 787, 788, 789, 790, 791, 792, 793, 794, 795, 796, 797, 798, 799, 800, 801, 802, 803, 805, 807, 808, 809, 810, 811, 813, 814, 815, 816, 817, 822, 823, 824, 825, 826, 827, 828, 829, 831, 836, 837, 838, 839, 840, 841, 848, 849, 850, 851, 852, 853, 854, 855, 856, 857, 858, 859, 860, 861, 862, 863, 864, 865, 866, 867, 868, 869, 870, 871, 872, 873, 874, 875, 876, 877, 878, 879, 880, 891, 892, 893, 895, 896, 897, 898, 899, 901, 902, 903, 904, 905, 906, 907, 908, 917], [0.0, 0.0, 0.0, 0.0, 0.0, 0.0, 0.0, 0.0, 0.0007097, 0.0, 0.003182, 0.01988, 0.129, 0.1475, 0.000229, 0.08914, 0.0, 0.0, 0.0, 0.00709, 0.0, 0.0, 0.0, 0.0, 0.1025, 0.2099, 0.6116, 0.9377, 0.8743, 0.6857, 0.09783, 0.9619, 0.6842, 0.1699, 0.08625, 0.9805, 0.7726, 0.07869, 0.5544, 0.1043, 0.2586, 0.6422, 0.4274, 0.2845, 0.702, 0.789, 0.892, 0.9673, 0.7495, 0.1507, 0.2894, 0.7441, 0.8044, 0.7315, 0.5181, 0.1792, 0.647, 0.1771, 0.3428, 0.6307, 0.4645, 0.7072, 0.6049, 0.5412, 0.2862, 0.1163, 0.5521, 0.1837, 0.5147, 0.4601, 0.3171, 0.2029, 0.3461, 0.3719, 0.007338, 0.00345, 0.04797, 0.06234, 0.05892, 0.04427, 0.0, 0.0, 0.0, 0.3497, 0.0, 0.1199, 0.0, 0.1621, 0.06844, 0.0, 0.5228, 0.0, 0.05522, 0.0, 0.8317, 0.5152, 0.267, 0.1564, 0.2276, 0.6012, 0.07027, 0.0, 0.5506, 0.1539, 0.8494, 0.9716, 0.937, 0.08389, 0.362, 0.8499, 0.5674, 0.3768, 0.5824, 0.6253, 0.5214, 0.7208, 0.489, 0.5402, 0.6879, 0.3537, 0.2115, 0.3166, 0.6093, 0.7182, 0.09303, 0.2633, 0.05022, 0.5998, 0.00671, 0.281, 0.0, 0.0, 0.0, 0.0, 0.04357, 0.0, 0.001238, 0.01412, 0.0128, 0.1148, 0.01273, 0.6432, 0.4185, 0.1061, 0.5483, 0.5934, 0.0, 0.5861, 0.7577, 0.0]): _vg.add([_i], _w, 'REPLACE')
_vg = ob_body.vertex_groups.new(name='finger_thumb_02.L')
for _i, _w in zip([123, 130, 146, 147, 642, 644, 645, 646, 647, 648, 649, 651, 665, 669, 670, 671, 672, 674, 675, 676, 677, 678, 679, 680, 681, 682, 683, 684, 685, 686, 687, 688, 689, 690, 691, 692, 693, 694, 695, 696, 697, 698, 699, 700, 701, 702, 703, 704, 705, 706, 707, 708, 709, 710, 711, 712, 713, 714, 715, 716, 717, 718, 719, 720, 721, 742, 743, 744, 745, 754, 755, 756, 757, 758, 759, 760, 761, 762, 763, 764, 765, 766, 767, 768, 769, 770, 771, 772, 773, 774, 775, 776, 777, 778, 779, 780, 781, 782, 783, 784, 785, 786, 787, 788, 789, 790, 791, 792, 793, 794, 795, 796, 797, 798, 799, 800, 801, 802, 803, 804, 805, 806, 807, 808, 809, 810, 811, 816, 824, 836, 837, 838, 839, 840, 841, 852, 853, 854, 856, 857, 858, 860, 861, 862, 863, 864, 865, 866, 867, 870, 871, 872, 873, 875, 876, 877, 895, 901, 902, 903, 904, 905, 908], [0.008596, 0.01998, 0.04506, 0.006752, 0.01612, 0.001505, 0.01677, 0.1537, 0.08209, 0.02108, 0.1313, 0.0, 0.0008792, 0.006522, 0.07441, 0.07208, 0.04117, 0.06289, 0.0355, 0.0925, 0.2519, 0.7135, 1.0, 1.0, 0.8776, 0.2074, 0.2715, 0.5433, 0.8782, 0.8055, 0.06812, 0.243, 1.0, 1.0, 0.9159, 0.7555, 0.2735, 0.09977, 0.1015, 0.7176, 0.9136, 0.8745, 0.09983, 0.6304, 0.8621, 0.8544, 0.1236, 0.2866, 0.7004, 0.8746, 1.0, 0.8417, 0.4402, 0.2466, 0.7348, 0.8952, 1.0, 0.8286, 0.6335, 0.1206, 0.06801, 0.4939, 0.991, 0.9141, 0.1509, 0.02765, 0.05078, 0.04842, 0.02603, 0.0187, 0.03128, 0.3064, 0.8325, 0.8302, 0.7303, 0.4778, 0.2182, 0.7617, 0.2168, 0.3796, 0.6451, 0.5079, 0.6804, 0.7378, 0.6014, 0.3747, 0.2236, 0.6984, 0.1483, 0.6013, 0.4298, 0.2409, 0.1458, 0.3107, 0.4013, 0.9451, 0.6827, 0.8646, 0.9614, 1.0, 0.9116, 0.9442, 0.964, 1.0, 1.0, 1.0, 0.9659, 0.784, 0.9117, 1.0, 0.8397, 0.6397, 0.7953, 0.6571, 1.0, 1.0, 1.0, 0.7422, 0.7377, 0.9214, 0.9173, 0.9286, 0.9355, 0.9104, 0.9729, 0.9245, 0.9283, 0.1008, 0.0, 0.1431, 0.1843, 0.275, 0.2506, 0.0, 0.00124, 0.0, 0.0, 0.0, 0.0, 0.0, 0.0, 0.0, 0.01035, 0.1468, 0.02128, 0.3726, 0.2344, 0.4211, 0.1792, 0.0, 0.0, 0.0, 0.0, 0.0, 0.0, 0.0, 0.0, 0.0, 0.0, 0.0, 0.0, 0.0, 0.2127]): _vg.add([_i], _w, 'REPLACE')
_vg = ob_body.vertex_groups.new(name='finger_thumb_03.L')
for _i, _w in zip([646, 647, 668, 669, 670, 671, 672, 673, 674, 675, 676, 677, 678, 686, 687, 692, 693, 694, 698, 699, 702, 703, 704, 705, 706, 709, 710, 711, 712, 720, 721, 722, 723, 724, 725, 726, 727, 728, 729, 730, 731, 732, 733, 734, 735, 736, 737, 738, 739, 740, 741, 742, 743, 744, 745, 746, 747, 748, 749, 750, 751, 752, 753, 754, 755, 756, 757, 758, 759, 760, 761, 762, 763, 764, 765, 766, 767, 768, 769, 770, 771, 772, 773, 774, 775, 776, 777, 778, 779, 804, 805, 806, 807, 808, 837, 838, 839, 840, 865], [0.0, 0.0, 0.9767, 0.9699, 0.9246, 0.9266, 0.9539, 0.9769, 0.9353, 0.9551, 0.9066, 0.7464, 0.2824, 0.1857, 0.9313, 0.2399, 0.7246, 0.8988, 0.1156, 0.8984, 0.128, 0.8752, 0.7107, 0.293, 0.1089, 0.0, 0.7514, 0.2594, 0.08996, 0.06923, 0.8474, 0.9952, 0.9876, 0.9794, 0.9936, 0.9878, 0.9804, 0.9903, 0.9791, 0.9972, 0.9972, 0.9958, 0.9955, 0.9984, 0.9972, 0.997, 0.9987, 0.9948, 0.9947, 0.9801, 0.9859, 0.9591, 0.9474, 0.949, 0.9599, 0.9858, 0.9803, 0.9953, 0.9952, 0.9947, 0.9946, 0.9831, 0.9853, 0.9636, 0.9576, 0.6916, 0.1594, 0.1614, 0.2648, 0.5195, 0.7801, 0.2336, 0.7816, 0.6183, 0.3514, 0.4898, 0.3157, 0.2534, 0.3935, 0.6221, 0.7743, 0.2944, 0.8505, 0.3942, 0.5674, 0.7574, 0.8532, 0.687, 0.5948, 0.05791, 0.05281, 0.05293, 0.02491, 0.0226, 0.0, 0.0, 0.0, 0.0, 0.0]): _vg.add([_i], _w, 'REPLACE')
_vg = ob_body.vertex_groups.new(name='shoulder.R')
_vg = ob_body.vertex_groups.new(name='upper_arm.R')
for _i, _w in zip([972, 973], [0.0, 0.0]): _vg.add([_i], _w, 'REPLACE')
_vg = ob_body.vertex_groups.new(name='forearm.R')
_vg = ob_body.vertex_groups.new(name='palm.R')
_vg = ob_body.vertex_groups.new(name='finger_ring_01.R')
_vg = ob_body.vertex_groups.new(name='finger_ring_02.R')
_vg = ob_body.vertex_groups.new(name='finger_ring_03.R')
_vg = ob_body.vertex_groups.new(name='finger_index_01.R')
_vg = ob_body.vertex_groups.new(name='finger_index_02.R')
_vg = ob_body.vertex_groups.new(name='finger_index_03.R')
_vg = ob_body.vertex_groups.new(name='finger_middle_01.R')
_vg = ob_body.vertex_groups.new(name='finger_middle_02.R')
_vg = ob_body.vertex_groups.new(name='finger_middle_03.R')
_vg = ob_body.vertex_groups.new(name='finger_pinky_01.R')
_vg = ob_body.vertex_groups.new(name='finger_pinky_02.R')
_vg = ob_body.vertex_groups.new(name='finger_pinky_03.R')
_vg = ob_body.vertex_groups.new(name='finger_thumb_01.R')
_vg = ob_body.vertex_groups.new(name='finger_thumb_02.R')
_vg = ob_body.vertex_groups.new(name='finger_thumb_03.R')
_vg = ob_body.vertex_groups.new(name='thigh.L')
_vg = ob_body.vertex_groups.new(name='shin.L')
_vg = ob_body.vertex_groups.new(name='tarsal.L')
_vg = ob_body.vertex_groups.new(name='toe.L')
_vg = ob_body.vertex_groups.new(name='thigh.R')
_vg = ob_body.vertex_groups.new(name='shin.R')
_vg = ob_body.vertex_groups.new(name='tarsal.R')
_vg = ob_body.vertex_groups.new(name='toe.R')
_vg = ob_body.vertex_groups.new(name='hand.R')
_m = ob_body.modifiers.new('Armature', 'ARMATURE')
_m.object = ob_armature
_m.use_bone_envelopes = True
_m = ob_body.modifiers.new('Subsurf', 'SUBSURF')
_m.uv_smooth = 'PRESERVE_CORNERS'
_m.quality = 2
_m.levels = 0
ob_armature.location = (0.0, 0.0, 0.0)
ob_armature.empty_display_type = 'ARROWS'
ob_armature.display_type = 'WIRE'
ob_armature.show_in_front = True
ob_armature.lineart.crease_threshold = 0.0

# ---- collection membership
col_collection_1.objects.link(ob_body)
col_collection_2.objects.link(ob_armature)

# ---- scene / render settings (as saved in the file)
scene.frame_start = 1; scene.frame_end = 250; scene.frame_set(41)
scene.render.engine = 'BLENDER_EEVEE_NEXT'
scene.render.image_settings.color_mode = 'RGB'
scene.render.image_settings.compression = 90
scene.render.resolution_x = 1280
scene.render.resolution_y = 720
scene.render.resolution_percentage = 75
scene.render.dither_intensity = 0.0
scene.render.bake_margin = 2
scene.render.bake_bias = 0.0
scene.cycles.use_denoising = False
scene.cycles.samples = 10
scene.cycles.sampling_pattern = 'TABULATED_SOBOL'
scene.cycles.light_sampling_threshold = 0.0
scene.cycles.use_adaptive_sampling = False
scene.cycles.use_light_tree = False
scene.cycles.blur_glossy = 0.0
scene.cycles.volume_bounces = 1
scene.cycles.pixel_filter_type = 'GAUSSIAN'
scene.cycles.sample_clamp_indirect = 0.0
scene.view_settings.view_transform = 'Standard'
bpy.context.view_layer.update()

# ---- added for rendering (the .blend has no active camera and no usable light): camera, sun
cam_auto = bpy.data.cameras.new('AutoCamera')
cam_auto.lens = 50.0
cam_auto.sensor_width = 36.0
cam_auto.clip_end = 1000.0
ob_auto_camera = bpy.data.objects.new('AutoCamera', cam_auto)
scene.collection.objects.link(ob_auto_camera)
ob_auto_camera.location = (1.28319, -0.626152, 1.86477)
ob_auto_camera.rotation_euler = (1.09748, -7.21219e-08, 0.694738)
scene.camera = ob_auto_camera
light_auto_sun = bpy.data.lights.new('AutoSun', 'SUN')
light_auto_sun.energy = 3.0
light_auto_sun.angle = 0.0523599
ob_auto_sun = bpy.data.objects.new('AutoSun', light_auto_sun)
scene.collection.objects.link(ob_auto_sun)
ob_auto_sun.rotation_euler = (0.872665, 0.174533, 0.523599)
bpy.context.view_layer.update()
